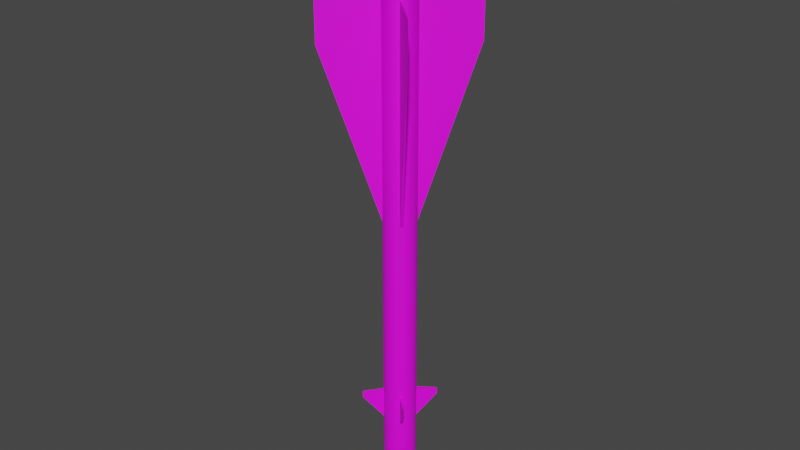 # Source: R-40T.blend  (saved by Blender 2.80.75; exported with 4.5.12 LTS)
import bpy
from mathutils import Matrix  # noqa: F401  (used for matrix-valued properties, if any)

bpy.ops.wm.read_factory_settings(use_empty=True)
scene = bpy.context.scene
scene.name = 'Scene'

# ---- collections
col_collection = bpy.data.collections.new('Collection'); scene.collection.children.link(col_collection)

# ---- images (referenced by path relative to the original .blend; pixels are not part of the script)
import os
ASSET_DIR = os.environ.get("B2B_ASSET_DIR", "")  # directory of the original .blend (textures are referenced by path, not embedded)
HERE = os.path.dirname(os.path.abspath(__file__))  # packed textures are extracted next to this script under _unpacked/

def load_image(name, relpath, width, height, colorspace="sRGB"):
    """Load a texture the original file referenced (path relative to the .blend, or extracted next to this script)."""
    p = next((c for c in (os.path.join(HERE, relpath), os.path.join(ASSET_DIR, relpath)) if relpath and os.path.exists(c)), "")
    if p:
        img = bpy.data.images.load(p, check_existing=True)
        img.name = name
    else:  # same state as the original file: an image datablock whose file is absent (Cycles renders it pink)
        img = bpy.data.images.new(name, width, height)
        img.source = "FILE"
        img.filepath = "//" + (relpath or name)
    img.colorspace_settings.name = colorspace
    return img
img_r_23_png = load_image('R-23.png', 'R-23.png', 1024, 1024, 'sRGB')

# ---- materials (node trees are filled in below, after node groups)
mat_r40t = bpy.data.materials.new('R40T')
mat_r40t.use_transparent_shadow = False

# ---- material node trees
mat_r40t.use_nodes = True; mat_r40t.node_tree.nodes.clear()
_N = mat_r40t.node_tree.nodes; _L = mat_r40t.node_tree.links
n0 = _N.new('ShaderNodeOutputMaterial'); n0.name = 'Material Output'; n0.location = (300, 300)
n1 = _N.new('ShaderNodeBsdfPrincipled'); n1.name = 'Principled BSDF'; n1.location = (10, 300)
n1.distribution = 'GGX'
n1.subsurface_method = 'BURLEY'
n1.inputs[3].default_value = 1.45
n1.inputs[27].default_value = (0.0, 0.0, 0.0, 1.0)
n1.inputs[28].default_value = 1.0
n2 = _N.new('ShaderNodeTexImage'); n2.name = 'Image Texture'; n2.location = (-295, 204)
n2.image = img_r_23_png
_L.new(n1.outputs[0], n0.inputs[0])
_L.new(n2.outputs[0], n1.inputs[0])
n0.is_active_output = True

# ---- world
world_world = bpy.data.worlds.new('World'); scene.world = world_world
world_world.use_nodes = True; world_world.node_tree.nodes.clear()
_N = world_world.node_tree.nodes; _L = world_world.node_tree.links
n0 = _N.new('ShaderNodeOutputWorld'); n0.name = 'World Output'; n0.location = (300, 300)
n1 = _N.new('ShaderNodeBackground'); n1.name = 'Background'; n1.location = (10, 300)
n1.inputs[0].default_value = (0.05088, 0.05088, 0.05088, 1.0)
_L.new(n1.outputs[0], n0.inputs[0])
n0.is_active_output = True
world_world.color = (0.05088, 0.05088, 0.05088)
world_world.use_sun_shadow = False
world_world.sun_shadow_jitter_overblur = 0.0

# ---- meshes
me_cylinder = bpy.data.meshes.new('Cylinder')
me_cylinder.from_pydata([(0.1007, 0.9949, -16.2), (0.1007, 0.9949, 15.32), (0.2929, 0.9562, -16.2), (0.2929, 0.9562, 15.32), (0.4738, 0.8806, -16.2), (0.4738, 0.8806, 15.32), (0.6365, 0.7713, -16.2), (0.6365, 0.7713, 15.32), (0.7747, 0.6323, -16.2), (0.7747, 0.6323, 15.32), (0.8832, 0.469, -16.2), (0.8832, 0.469, 15.32), (0.9577, 0.2877, -16.2), (0.9577, 0.2877, 15.32), (0.9954, 0.09533, -16.2), (0.9954, 0.09533, 15.32), (0.9949, -0.1007, -16.2), (0.9949, -0.1007, 15.32), (0.9562, -0.2929, -16.2), (0.9562, -0.2929, 15.32), (0.8806, -0.4738, -16.2), (0.8806, -0.4738, 15.32), (0.7713, -0.6365, -16.2), (0.7713, -0.6365, 15.32), (0.6323, -0.7747, -16.2), (0.6323, -0.7747, 15.32), (0.469, -0.8832, -16.2), (0.469, -0.8832, 15.32), (0.2877, -0.9577, -16.2), (0.2877, -0.9577, 15.32), (0.09533, -0.9954, -16.2), (0.09533, -0.9954, 15.32), (-0.1007, -0.9949, -16.2), (-0.1007, -0.9949, 15.32), (-0.2929, -0.9562, -16.2), (-0.2929, -0.9562, 15.32), (-0.4738, -0.8806, -16.2), (-0.4738, -0.8806, 15.32), (-0.6365, -0.7713, -16.2), (-0.6365, -0.7713, 15.32), (-0.7747, -0.6323, -16.2), (-0.7747, -0.6323, 15.32), (-0.8832, -0.469, -16.2), (-0.8832, -0.469, 15.32), (-0.9577, -0.2877, -16.2), (-0.9577, -0.2877, 15.32), (-0.9954, -0.09533, -16.2), (-0.9954, -0.09533, 15.32), (-0.9949, 0.1007, -16.2), (-0.9949, 0.1007, 15.32), (-0.9562, 0.2929, -16.2), (-0.9562, 0.2929, 15.32), (-0.8806, 0.4738, -16.2), (-0.8806, 0.4738, 15.32), (-0.7713, 0.6365, -16.2), (-0.7713, 0.6365, 15.32), (-0.6323, 0.7747, -16.2), (-0.6323, 0.7747, 15.32), (-0.469, 0.8832, -16.2), (-0.469, 0.8832, 15.32), (-0.2877, 0.9577, -16.2), (-0.2877, 0.9577, 15.32), (-0.09533, 0.9954, -16.2), (-0.09533, 0.9954, 15.32), (-0.1749, 0.5821, 16.45), (-0.2851, 0.5368, 16.45), (-0.3843, 0.4709, 16.45), (-0.4688, 0.3869, 16.45), (-0.5353, 0.288, 16.45), (-0.5812, 0.178, 16.45), (-0.6047, 0.06121, 16.45), (-0.605, -0.05794, 16.45), (-0.5821, -0.1749, 16.45), (-0.5368, -0.2851, 16.45), (-0.4709, -0.3843, 16.45), (-0.3869, -0.4688, 16.45), (-0.288, -0.5353, 16.45), (-0.178, -0.5812, 16.45), (-0.06121, -0.6047, 16.45), (0.05794, -0.605, 16.45), (0.1749, -0.5821, 16.45), (0.2851, -0.5368, 16.45), (0.3843, -0.4709, 16.45), (0.4688, -0.3869, 16.45), (0.5353, -0.288, 16.45), (0.5812, -0.178, 16.45), (0.6047, -0.06121, 16.45), (0.605, 0.05794, 16.45), (0.5821, 0.1749, 16.45), (0.5368, 0.2851, 16.45), (0.4709, 0.3843, 16.45), (0.3869, 0.4688, 16.45), (0.288, 0.5353, 16.45), (0.06121, 0.6047, 16.45), (0.178, 0.5812, 16.45), (-0.05794, 0.605, 16.45), (0.07225, 0.7139, 16.45), (-0.0684, 0.7142, 16.45), (-0.2064, 0.6872, 16.45), (-0.3365, 0.6337, 16.45), (-0.4537, 0.5559, 16.45), (-0.5534, 0.4567, 16.45), (-0.6319, 0.3399, 16.45), (-0.686, 0.2101, 16.45), (-0.7139, 0.07226, 16.45), (-0.7142, -0.0684, 16.45), (-0.6872, -0.2064, 16.45), (-0.6337, -0.3365, 16.45), (-0.5559, -0.4537, 16.45), (-0.4567, -0.5534, 16.45), (-0.3399, -0.6319, 16.45), (-0.2101, -0.686, 16.45), (-0.07226, -0.7139, 16.45), (0.0684, -0.7142, 16.45), (0.2064, -0.6872, 16.45), (0.3365, -0.6337, 16.45), (0.4537, -0.5559, 16.45), (0.5534, -0.4567, 16.45), (0.6319, -0.3399, 16.45), (0.686, -0.2101, 16.45), (0.7139, -0.07225, 16.45), (0.7142, 0.0684, 16.45), (0.6872, 0.2064, 16.45), (0.6337, 0.3365, 16.45), (0.5559, 0.4537, 16.45), (0.4567, 0.5534, 16.45), (0.3399, 0.6319, 16.45), (0.2101, 0.686, 16.45), (0.01974, 0.195, 18.2), (-0.01869, 0.1951, 18.2), (-0.05639, 0.1877, 18.2), (-0.09193, 0.1731, 18.2), (-0.1239, 0.1518, 18.2), (-0.1512, 0.1248, 18.2), (-0.1726, 0.09286, 18.2), (-0.1874, 0.0574, 18.2), (-0.195, 0.01974, 18.2), (-0.1951, -0.01868, 18.2), (-0.1877, -0.05639, 18.2), (-0.1731, -0.09193, 18.2), (-0.1518, -0.1239, 18.2), (-0.1248, -0.1512, 18.2), (-0.09286, -0.1726, 18.2), (-0.0574, -0.1874, 18.2), (-0.01974, -0.195, 18.2), (0.01868, -0.1951, 18.2), (0.05639, -0.1877, 18.2), (0.09192, -0.1731, 18.2), (0.1239, -0.1518, 18.2), (0.1512, -0.1247, 18.2), (0.1726, -0.09286, 18.2), (0.1874, -0.0574, 18.2), (0.195, -0.01974, 18.2), (0.1951, 0.01869, 18.2), (0.1877, 0.05639, 18.2), (0.1731, 0.09193, 18.2), (0.1518, 0.1239, 18.2), (0.1247, 0.1512, 18.2), (0.09286, 0.1726, 18.2), (0.0574, 0.1874, 18.2), (0.07504, 0.7414, 16.45), (-0.07104, 0.7418, 16.45), (-0.2144, 0.7137, 16.45), (-0.3495, 0.6582, 16.45), (-0.4712, 0.5773, 16.45), (-0.5748, 0.4743, 16.45), (-0.6563, 0.3531, 16.45), (-0.7125, 0.2182, 16.45), (-0.7414, 0.07505, 16.45), (-0.7418, -0.07104, 16.45), (-0.7137, -0.2144, 16.45), (-0.6582, -0.3495, 16.45), (-0.5773, -0.4712, 16.45), (-0.4743, -0.5748, 16.45), (-0.3531, -0.6563, 16.45), (-0.2182, -0.7125, 16.45), (-0.07505, -0.7414, 16.45), (0.07104, -0.7418, 16.45), (0.2144, -0.7137, 16.45), (0.3495, -0.6582, 16.45), (0.4712, -0.5773, 16.45), (0.5748, -0.4743, 16.45), (0.6563, -0.3531, 16.45), (0.7125, -0.2182, 16.45), (0.7414, -0.07504, 16.45), (0.7418, 0.07104, 16.45), (0.7137, 0.2144, 16.45), (0.6582, 0.3495, 16.45), (0.5773, 0.4712, 16.45), (0.4743, 0.5748, 16.45), (0.3531, 0.6563, 16.45), (0.2182, 0.7125, 16.45), (0.05842, 0.5772, 16.45), (-0.0553, 0.5775, 16.45), (-0.1669, 0.5556, 16.45), (-0.2721, 0.5123, 16.45), (-0.3668, 0.4494, 16.45), (-0.4474, 0.3692, 16.45), (-0.5109, 0.2748, 16.45), (-0.5547, 0.1699, 16.45), (-0.5772, 0.05842, 16.45), (-0.5775, -0.0553, 16.45), (-0.5556, -0.1669, 16.45), (-0.5123, -0.2721, 16.45), (-0.4494, -0.3668, 16.45), (-0.3692, -0.4474, 16.45), (-0.2748, -0.5109, 16.45), (-0.1699, -0.5547, 16.45), (-0.05842, -0.5772, 16.45), (0.0553, -0.5775, 16.45), (0.1669, -0.5556, 16.45), (0.2721, -0.5123, 16.45), (0.3668, -0.4494, 16.45), (0.4474, -0.3692, 16.45), (0.5109, -0.2748, 16.45), (0.5547, -0.1699, 16.45), (0.5772, -0.05842, 16.45), (0.5775, 0.0553, 16.45), (0.5556, 0.1669, 16.45), (0.5123, 0.2721, 16.45), (0.4494, 0.3668, 16.45), (0.3692, 0.4474, 16.45), (0.2748, 0.5109, 16.45), (0.1699, 0.5547, 16.45), (-0.0684, 0.7142, 16.06), (-0.05794, 0.605, 16.06), (0.06121, 0.6047, 16.06), (0.07225, 0.7139, 16.06), (-0.2064, 0.6872, 16.06), (-0.1749, 0.5821, 16.06), (-0.3365, 0.6337, 16.06), (-0.2851, 0.5368, 16.06), (-0.4537, 0.5559, 16.06), (-0.3843, 0.4709, 16.06), (-0.5534, 0.4567, 16.06), (-0.4688, 0.3869, 16.06), (-0.6319, 0.3399, 16.06), (-0.5353, 0.288, 16.06), (-0.686, 0.2101, 16.06), (-0.5812, 0.178, 16.06), (-0.7139, 0.07226, 16.06), (-0.6047, 0.06121, 16.06), (-0.7142, -0.0684, 16.06), (-0.605, -0.05794, 16.06), (-0.6872, -0.2064, 16.06), (-0.5821, -0.1749, 16.06), (-0.6337, -0.3365, 16.06), (-0.5368, -0.2851, 16.06), (-0.5559, -0.4537, 16.06), (-0.4709, -0.3843, 16.06), (-0.4567, -0.5534, 16.06), (-0.3869, -0.4688, 16.06), (-0.3399, -0.6319, 16.06), (-0.288, -0.5353, 16.06), (-0.2101, -0.686, 16.06), (-0.178, -0.5812, 16.06), (-0.07226, -0.7139, 16.06), (-0.06121, -0.6047, 16.06), (0.0684, -0.7142, 16.06), (0.05794, -0.605, 16.06), (0.2064, -0.6872, 16.06), (0.1749, -0.5821, 16.06), (0.3365, -0.6337, 16.06), (0.2851, -0.5368, 16.06), (0.4537, -0.5559, 16.06), (0.3843, -0.4709, 16.06), (0.5534, -0.4567, 16.06), (0.4688, -0.3869, 16.06), (0.6319, -0.3399, 16.06), (0.5353, -0.288, 16.06), (0.686, -0.2101, 16.06), (0.5812, -0.178, 16.06), (0.7139, -0.07225, 16.06), (0.6047, -0.06121, 16.06), (0.7142, 0.0684, 16.06), (0.605, 0.05794, 16.06), (0.6872, 0.2064, 16.06), (0.5821, 0.1749, 16.06), (0.6337, 0.3365, 16.06), (0.5368, 0.2851, 16.06), (0.5559, 0.4537, 16.06), (0.4709, 0.3843, 16.06), (0.4567, 0.5534, 16.06), (0.3869, 0.4688, 16.06), (0.3399, 0.6319, 16.06), (0.288, 0.5353, 16.06), (0.2101, 0.686, 16.06), (0.178, 0.5812, 16.06), (0.0304, 0.3003, 18.2), (-0.02878, 0.3005, 18.2), (-0.08685, 0.2891, 18.2), (-0.1416, 0.2666, 18.2), (-0.1909, 0.2339, 18.2), (-0.2328, 0.1921, 18.2), (-0.2658, 0.143, 18.2), (-0.2886, 0.08841, 18.2), (-0.3003, 0.0304, 18.2), (-0.3005, -0.02878, 18.2), (-0.2891, -0.08685, 18.2), (-0.2666, -0.1416, 18.2), (-0.2339, -0.1909, 18.2), (-0.1921, -0.2328, 18.2), (-0.143, -0.2658, 18.2), (-0.08841, -0.2886, 18.2), (-0.0304, -0.3003, 18.2), (0.02877, -0.3005, 18.2), (0.08684, -0.2891, 18.2), (0.1416, -0.2666, 18.2), (0.1909, -0.2339, 18.2), (0.2328, -0.1921, 18.2), (0.2658, -0.143, 18.2), (0.2886, -0.08841, 18.2), (0.3003, -0.0304, 18.2), (0.3005, 0.02878, 18.2), (0.2891, 0.08685, 18.2), (0.2666, 0.1416, 18.2), (0.2339, 0.1909, 18.2), (0.1921, 0.2328, 18.2), (0.143, 0.2658, 18.2), (0.0884, 0.2886, 18.2), (0.1007, 0.9949, -13.71), (0.2929, 0.9562, -13.71), (0.4738, 0.8806, -13.71), (0.6365, 0.7713, -13.71), (0.7747, 0.6323, -13.71), (0.8832, 0.469, -13.71), (0.9577, 0.2877, -13.71), (0.9954, 0.09533, -13.71), (0.9949, -0.1007, -13.71), (0.9562, -0.2929, -13.71), (0.8806, -0.4738, -13.71), (0.7713, -0.6365, -13.71), (0.6323, -0.7747, -13.71), (0.469, -0.8832, -13.71), (0.2877, -0.9577, -13.71), (0.09533, -0.9954, -13.71), (-0.1007, -0.9949, -13.71), (-0.2929, -0.9562, -13.71), (-0.4738, -0.8806, -13.71), (-0.6365, -0.7713, -13.71), (-0.7747, -0.6323, -13.71), (-0.8832, -0.469, -13.71), (-0.9577, -0.2877, -13.71), (-0.9954, -0.09533, -13.71), (-0.9949, 0.1007, -13.71), (-0.9562, 0.2929, -13.71), (-0.8806, 0.4738, -13.71), (-0.7713, 0.6365, -13.71), (-0.6323, 0.7747, -13.71), (-0.469, 0.8832, -13.71), (-0.2877, 0.9577, -13.71), (-0.09533, 0.9954, -13.71), (0.1007, 0.9949, -11.77), (0.2929, 0.9562, -11.77), (0.4738, 0.8806, -11.77), (0.6365, 0.7713, -11.77), (0.7747, 0.6323, -11.77), (0.8832, 0.469, -11.77), (0.9577, 0.2877, -11.77), (0.9954, 0.09533, -11.77), (0.9949, -0.1007, -11.77), (0.9562, -0.2929, -11.77), (0.8806, -0.4738, -11.77), (0.7713, -0.6365, -11.77), (0.6323, -0.7747, -11.77), (0.469, -0.8832, -11.77), (0.2877, -0.9577, -11.77), (0.09533, -0.9954, -11.77), (-0.1007, -0.9949, -11.77), (-0.2929, -0.9562, -11.77), (-0.4738, -0.8806, -11.77), (-0.6365, -0.7713, -11.77), (-0.7747, -0.6323, -11.77), (-0.8832, -0.469, -11.77), (-0.9577, -0.2877, -11.77), (-0.9954, -0.09533, -11.77), (-0.9949, 0.1007, -11.77), (-0.9562, 0.2929, -11.77), (-0.8806, 0.4738, -11.77), (-0.7713, 0.6365, -11.77), (-0.6323, 0.7747, -11.77), (-0.469, 0.8832, -11.77), (-0.2877, 0.9577, -11.77), (-0.09533, 0.9954, -11.77), (0.1007, 0.9949, 12.6), (0.2929, 0.9562, 12.6), (0.4738, 0.8806, 12.6), (0.6365, 0.7713, 12.6), (0.7747, 0.6323, 12.6), (0.8832, 0.469, 12.6), (0.9577, 0.2877, 12.6), (0.9954, 0.09533, 12.6), (0.9949, -0.1007, 12.6), (0.9562, -0.2929, 12.6), (0.8806, -0.4738, 12.6), (0.7713, -0.6365, 12.6), (0.6323, -0.7747, 12.6), (0.469, -0.8832, 12.6), (0.2877, -0.9577, 12.6), (0.09533, -0.9954, 12.6), (-0.1007, -0.9949, 12.6), (-0.2929, -0.9562, 12.6), (-0.4738, -0.8806, 12.6), (-0.6365, -0.7713, 12.6), (-0.7747, -0.6323, 12.6), (-0.8832, -0.469, 12.6), (-0.9577, -0.2877, 12.6), (-0.9954, -0.09533, 12.6), (-0.9949, 0.1007, 12.6), (-0.9562, 0.2929, 12.6), (-0.8806, 0.4738, 12.6), (-0.7713, 0.6365, 12.6), (-0.6323, 0.7747, 12.6), (-0.469, 0.8832, 12.6), (-0.2877, 0.9577, 12.6), (-0.09533, 0.9954, 12.6), (0.2929, 0.9562, -0.254), (0.4738, 0.8806, -0.254), (0.6365, 0.7713, -0.254), (0.7747, 0.6323, -0.254), (0.8832, 0.469, -0.254), (0.9577, 0.2877, -0.254), (0.9954, 0.09533, -0.254), (0.9949, -0.1007, -0.254), (0.9562, -0.2929, -0.254), (0.8806, -0.4738, -0.254), (0.7713, -0.6365, -0.254), (0.6323, -0.7747, -0.254), (0.469, -0.8832, -0.254), (0.2877, -0.9577, -0.254), (0.09533, -0.9954, -0.254), (-0.1007, -0.9949, -0.254), (-0.2929, -0.9562, -0.254), (-0.4738, -0.8806, -0.254), (-0.6365, -0.7713, -0.254), (-0.7747, -0.6323, -0.254), (-0.8832, -0.469, -0.254), (-0.9577, -0.2877, -0.254), (-0.9954, -0.09533, -0.254), (-0.9949, 0.1007, -0.254), (-0.9562, 0.2929, -0.254), (-0.8806, 0.4738, -0.254), (-0.7713, 0.6365, -0.254), (-0.6323, 0.7747, -0.254), (-0.469, 0.8832, -0.254), (-0.2877, 0.9577, -0.254), (-0.09533, 0.9954, -0.254), (0.1007, 0.9949, -0.254), (3.11, -3.127, 12.6), (-3.127, -3.11, 12.6), (3.11, -3.127, 10.07), (3.127, 3.11, 12.6), (-3.127, -3.11, 10.07), (3.127, 3.11, 10.07), (-3.11, 3.127, 12.6), (1.598, -1.607, -12.28), (-3.11, 3.127, 10.07), (1.598, -1.607, -11.85), (1.607, 1.598, -11.85), (1.607, 1.598, -12.28), (-1.598, 1.607, -11.85), (-1.598, 1.607, -12.28), (-1.607, -1.598, -12.28), (-1.607, -1.598, -11.85), (0.01973, 0.195, 17.34), (-0.01869, 0.1951, 17.34), (-0.0564, 0.1877, 17.34), (-0.09193, 0.1731, 17.34), (-0.1239, 0.1518, 17.34), (-0.1512, 0.1248, 17.34), (-0.1726, 0.09286, 17.34), (-0.1874, 0.0574, 17.34), (-0.195, 0.01974, 17.34), (-0.1951, -0.01868, 17.34), (-0.1877, -0.05639, 17.34), (-0.1731, -0.09193, 17.34), (-0.1519, -0.1239, 17.34), (-0.1248, -0.1512, 17.34), (-0.09287, -0.1726, 17.34), (-0.05741, -0.1874, 17.34), (-0.01974, -0.195, 17.34), (0.01868, -0.1951, 17.34), (0.05638, -0.1877, 17.34), (0.09192, -0.1731, 17.34), (0.1239, -0.1518, 17.34), (0.1512, -0.1247, 17.34), (0.1726, -0.09286, 17.34), (0.1874, -0.0574, 17.34), (0.195, -0.01974, 17.34), (0.1951, 0.01869, 17.34), (0.1877, 0.05639, 17.34), (0.1731, 0.09193, 17.34), (0.1518, 0.1239, 17.34), (0.1247, 0.1512, 17.34), (0.09285, 0.1726, 17.34), (0.0574, 0.1874, 17.34), (0.09165, 0.9055, -17.16), (0.2665, 0.8702, -17.16), (0.4312, 0.8015, -17.16), (0.5793, 0.702, -17.16), (0.7051, 0.5755, -17.16), (0.8038, 0.4269, -17.16), (0.8717, 0.2618, -17.16), (0.906, 0.08676, -17.16), (0.9055, -0.09166, -17.16), (0.8702, -0.2666, -17.16), (0.8015, -0.4312, -17.16), (0.702, -0.5793, -17.16), (0.5755, -0.7051, -17.16), (0.4269, -0.8038, -17.16), (0.2618, -0.8717, -17.16), (0.08676, -0.906, -17.16), (-0.09166, -0.9055, -17.16), (-0.2666, -0.8702, -17.16), (-0.4312, -0.8015, -17.16), (-0.5793, -0.702, -17.16), (-0.7051, -0.5755, -17.16), (-0.8038, -0.4269, -17.16), (-0.8717, -0.2618, -17.16), (-0.906, -0.08676, -17.16), (-0.9055, 0.09165, -17.16), (-0.8702, 0.2665, -17.16), (-0.8015, 0.4312, -17.16), (-0.702, 0.5793, -17.16), (-0.5755, 0.7051, -17.16), (-0.4269, 0.8038, -17.16), (-0.2618, 0.8717, -17.16), (-0.08676, 0.906, -17.16), (0.07631, 0.7539, -17.91), (0.2219, 0.7245, -17.91), (0.359, 0.6673, -17.91), (0.4823, 0.5845, -17.91), (0.5871, 0.4791, -17.91), (0.6693, 0.3554, -17.91), (0.7257, 0.218, -17.91), (0.7543, 0.07224, -17.91), (0.7539, -0.07631, -17.91), (0.7245, -0.2219, -17.91), (0.6673, -0.359, -17.91), (0.5845, -0.4823, -17.91), (0.4791, -0.5871, -17.91), (0.3554, -0.6693, -17.91), (0.218, -0.7257, -17.91), (0.07224, -0.7543, -17.91), (-0.07631, -0.7539, -17.91), (-0.2219, -0.7245, -17.91), (-0.359, -0.6673, -17.91), (-0.4823, -0.5845, -17.91), (-0.5871, -0.4791, -17.91), (-0.6693, -0.3554, -17.91), (-0.7257, -0.218, -17.91), (-0.7543, -0.07224, -17.91), (-0.7539, 0.07631, -17.91), (-0.7245, 0.2219, -17.91), (-0.6673, 0.359, -17.91), (-0.5845, 0.4823, -17.91), (-0.4791, 0.5871, -17.91), (-0.3554, 0.6693, -17.91), (-0.218, 0.7257, -17.91), (-0.07224, 0.7543, -17.91), (0.0551, 0.5444, -18.7), (0.1602, 0.5232, -18.7), (0.2592, 0.4819, -18.7), (0.3483, 0.422, -18.7), (0.4239, 0.346, -18.7), (0.4833, 0.2566, -18.7), (0.524, 0.1574, -18.7), (0.5447, 0.05216, -18.7), (0.5444, -0.0551, -18.7), (0.5232, -0.1602, -18.7), (0.4819, -0.2592, -18.7), (0.422, -0.3483, -18.7), (0.346, -0.4239, -18.7), (0.2566, -0.4833, -18.7), (0.1574, -0.524, -18.7), (0.05216, -0.5447, -18.7), (-0.0551, -0.5444, -18.7), (-0.1602, -0.5232, -18.7), (-0.2592, -0.4819, -18.7), (-0.3483, -0.422, -18.7), (-0.4239, -0.346, -18.7), (-0.4833, -0.2566, -18.7), (-0.524, -0.1574, -18.7), (-0.5447, -0.05216, -18.7), (-0.5444, 0.0551, -18.7), (-0.5232, 0.1602, -18.7), (-0.4819, 0.2592, -18.7), (-0.422, 0.3483, -18.7), (-0.346, 0.4239, -18.7), (-0.2566, 0.4833, -18.7), (-0.1574, 0.524, -18.7), (-0.05216, 0.5447, -18.7), (0.04471, 0.4418, -18.97), (0.13, 0.4246, -18.97), (0.2104, 0.391, -18.97), (0.2826, 0.3425, -18.97), (0.344, 0.2808, -18.97), (0.3922, 0.2083, -18.97), (0.4253, 0.1277, -18.97), (0.442, 0.04233, -18.97), (0.4418, -0.04472, -18.97), (0.4246, -0.13, -18.97), (0.391, -0.2104, -18.97), (0.3425, -0.2826, -18.97), (0.2808, -0.344, -18.97), (0.2083, -0.3922, -18.97), (0.1277, -0.4253, -18.97), (0.04233, -0.442, -18.97), (-0.04472, -0.4418, -18.97), (-0.13, -0.4246, -18.97), (-0.2104, -0.391, -18.97), (-0.2826, -0.3425, -18.97), (-0.344, -0.2808, -18.97), (-0.3922, -0.2083, -18.97), (-0.4253, -0.1278, -18.97), (-0.442, -0.04233, -18.97), (-0.4418, 0.04472, -18.97), (-0.4246, 0.13, -18.97), (-0.391, 0.2104, -18.97), (-0.3425, 0.2826, -18.97), (-0.2808, 0.344, -18.97), (-0.2083, 0.3922, -18.97), (-0.1278, 0.4253, -18.97), (-0.04233, 0.442, -18.97), (0.02718, 0.2685, -19.3), (0.07904, 0.258, -19.3), (0.1279, 0.2377, -19.3), (0.1718, 0.2082, -19.3), (0.2091, 0.1706, -19.3), (0.2384, 0.1266, -19.3), (0.2585, 0.07764, -19.3), (0.2687, 0.02573, -19.3), (0.2685, -0.02718, -19.3), (0.258, -0.07904, -19.3), (0.2377, -0.1279, -19.3), (0.2082, -0.1718, -19.3), (0.1706, -0.2091, -19.3), (0.1266, -0.2384, -19.3), (0.07764, -0.2585, -19.3), (0.02573, -0.2687, -19.3), (-0.02718, -0.2685, -19.3), (-0.07904, -0.2581, -19.3), (-0.1279, -0.2377, -19.3), (-0.1718, -0.2082, -19.3), (-0.2091, -0.1706, -19.3), (-0.2384, -0.1266, -19.3), (-0.2585, -0.07765, -19.3), (-0.2687, -0.02573, -19.3), (-0.2685, 0.02718, -19.3), (-0.2581, 0.07904, -19.3), (-0.2377, 0.1279, -19.3), (-0.2082, 0.1718, -19.3), (-0.1706, 0.2091, -19.3), (-0.1266, 0.2384, -19.3), (-0.07765, 0.2585, -19.3), (-0.02573, 0.2687, -19.3), (-1.28e-06, -9.686e-07, -19.39), (0.014, 0.1384, -19.37), (0.04073, 0.133, -19.37), (0.06589, 0.1225, -19.37), (0.08851, 0.1073, -19.37), (0.1077, 0.08793, -19.37), (0.1228, 0.06522, -19.37), (0.1332, 0.04001, -19.37), (0.1384, 0.01326, -19.37), (0.1384, -0.01401, -19.37), (0.133, -0.04073, -19.37), (0.1225, -0.06589, -19.37), (0.1073, -0.08852, -19.37), (0.08793, -0.1077, -19.37), (0.06522, -0.1228, -19.37), (0.04001, -0.1332, -19.37), (0.01326, -0.1384, -19.37), (-0.01401, -0.1384, -19.37), (-0.04073, -0.133, -19.37), (-0.06589, -0.1225, -19.37), (-0.08852, -0.1073, -19.37), (-0.1077, -0.08793, -19.37), (-0.1228, -0.06523, -19.37), (-0.1332, -0.04001, -19.37), (-0.1384, -0.01326, -19.37), (-0.1384, 0.014, -19.37), (-0.133, 0.04073, -19.37), (-0.1225, 0.06589, -19.37), (-0.1073, 0.08851, -19.37), (-0.08793, 0.1077, -19.37), (-0.06523, 0.1228, -19.37), (-0.04001, 0.1332, -19.37), (-0.01326, 0.1384, -19.37)], [], [(384, 1, 3, 385), (385, 3, 5, 386), (386, 5, 7, 387), (387, 7, 9, 388), (388, 9, 11, 389), (389, 11, 13, 390), (390, 13, 15, 391), (391, 15, 17, 392), (392, 17, 19, 393), (393, 19, 21, 394), (394, 21, 23, 395), (395, 23, 25, 396), (396, 25, 27, 397), (397, 27, 29, 398), (398, 29, 31, 399), (399, 31, 33, 400), (400, 33, 35, 401), (401, 35, 37, 402), (402, 37, 39, 403), (403, 39, 41, 404), (404, 41, 43, 405), (405, 43, 45, 406), (406, 45, 47, 407), (407, 47, 49, 408), (408, 49, 51, 409), (409, 51, 53, 410), (410, 53, 55, 411), (411, 55, 57, 412), (412, 57, 59, 413), (413, 59, 61, 414), (17, 15, 185, 184), (414, 61, 63, 415), (415, 63, 1, 384), (210, 211, 307, 306), (35, 33, 176, 175), (53, 51, 167, 166), (9, 7, 189, 188), (27, 25, 180, 179), (45, 43, 171, 170), (63, 61, 162, 161), (19, 17, 184, 183), (37, 35, 175, 174), (55, 53, 166, 165), (11, 9, 188, 187), (29, 27, 179, 178), (47, 45, 170, 169), (3, 1, 160, 191), (1, 63, 161, 160), (21, 19, 183, 182), (39, 37, 174, 173), (57, 55, 165, 164), (13, 11, 187, 186), (31, 29, 178, 177), (49, 47, 169, 168), (5, 3, 191, 190), (23, 21, 182, 181), (41, 39, 173, 172), (59, 57, 164, 163), (15, 13, 186, 185), (33, 31, 177, 176), (51, 49, 168, 167), (7, 5, 190, 189), (25, 23, 181, 180), (43, 41, 172, 171), (61, 59, 163, 162), (84, 83, 267, 269), (96, 97, 224, 227), (122, 123, 278, 276), (83, 82, 265, 267), (121, 122, 276, 274), (82, 81, 263, 265), (120, 121, 274, 272), (81, 80, 261, 263), (119, 120, 272, 270), (80, 79, 259, 261), (118, 119, 270, 268), (79, 78, 257, 259), (117, 118, 268, 266), (78, 77, 255, 257), (116, 117, 266, 264), (77, 76, 253, 255), (115, 116, 264, 262), (76, 75, 251, 253), (114, 115, 262, 260), (75, 74, 249, 251), (113, 114, 260, 258), (74, 73, 247, 249), (112, 113, 258, 256), (73, 72, 245, 247), (111, 112, 256, 254), (72, 71, 243, 245), (110, 111, 254, 252), (71, 70, 241, 243), (109, 110, 252, 250), (70, 69, 239, 241), (108, 109, 250, 248), (69, 68, 237, 239), (197, 198, 294, 293), (211, 212, 308, 307), (198, 199, 295, 294), (212, 213, 309, 308), (199, 200, 296, 295), (213, 214, 310, 309), (200, 201, 297, 296), (214, 215, 311, 310), (201, 202, 298, 297), (215, 216, 312, 311), (202, 203, 299, 298), (216, 217, 313, 312), (203, 204, 300, 299), (217, 218, 314, 313), (204, 205, 301, 300), (218, 219, 315, 314), (205, 206, 302, 301), (192, 193, 289, 288), (219, 220, 316, 315), (206, 207, 303, 302), (193, 194, 290, 289), (220, 221, 317, 316), (207, 208, 304, 303), (194, 195, 291, 290), (221, 222, 318, 317), (208, 209, 305, 304), (195, 196, 292, 291), (222, 223, 319, 318), (209, 210, 306, 305), (196, 197, 293, 292), (223, 192, 288, 319), (97, 96, 160, 161), (98, 97, 161, 162), (99, 98, 162, 163), (100, 99, 163, 164), (101, 100, 164, 165), (102, 101, 165, 166), (103, 102, 166, 167), (104, 103, 167, 168), (105, 104, 168, 169), (106, 105, 169, 170), (107, 106, 170, 171), (108, 107, 171, 172), (109, 108, 172, 173), (110, 109, 173, 174), (111, 110, 174, 175), (112, 111, 175, 176), (113, 112, 176, 177), (114, 113, 177, 178), (115, 114, 178, 179), (116, 115, 179, 180), (117, 116, 180, 181), (118, 117, 181, 182), (119, 118, 182, 183), (120, 119, 183, 184), (121, 120, 184, 185), (122, 121, 185, 186), (123, 122, 186, 187), (124, 123, 187, 188), (125, 124, 188, 189), (126, 125, 189, 190), (127, 126, 190, 191), (96, 127, 191, 160), (93, 95, 193, 192), (95, 64, 194, 193), (64, 65, 195, 194), (65, 66, 196, 195), (66, 67, 197, 196), (67, 68, 198, 197), (68, 69, 199, 198), (69, 70, 200, 199), (70, 71, 201, 200), (71, 72, 202, 201), (72, 73, 203, 202), (73, 74, 204, 203), (74, 75, 205, 204), (75, 76, 206, 205), (76, 77, 207, 206), (77, 78, 208, 207), (78, 79, 209, 208), (79, 80, 210, 209), (80, 81, 211, 210), (81, 82, 212, 211), (82, 83, 213, 212), (83, 84, 214, 213), (84, 85, 215, 214), (85, 86, 216, 215), (86, 87, 217, 216), (87, 88, 218, 217), (88, 89, 219, 218), (89, 90, 220, 219), (90, 91, 221, 220), (91, 92, 222, 221), (92, 94, 223, 222), (94, 93, 192, 223), (225, 226, 227, 224), (229, 225, 224, 228), (231, 229, 228, 230), (233, 231, 230, 232), (235, 233, 232, 234), (237, 235, 234, 236), (239, 237, 236, 238), (241, 239, 238, 240), (243, 241, 240, 242), (245, 243, 242, 244), (247, 245, 244, 246), (249, 247, 246, 248), (251, 249, 248, 250), (253, 251, 250, 252), (255, 253, 252, 254), (257, 255, 254, 256), (259, 257, 256, 258), (261, 259, 258, 260), (263, 261, 260, 262), (265, 263, 262, 264), (267, 265, 264, 266), (269, 267, 266, 268), (271, 269, 268, 270), (273, 271, 270, 272), (275, 273, 272, 274), (277, 275, 274, 276), (279, 277, 276, 278), (281, 279, 278, 280), (283, 281, 280, 282), (285, 283, 282, 284), (287, 285, 284, 286), (226, 287, 286, 227), (123, 124, 280, 278), (97, 98, 228, 224), (85, 84, 269, 271), (124, 125, 282, 280), (98, 99, 230, 228), (86, 85, 271, 273), (125, 126, 284, 282), (99, 100, 232, 230), (87, 86, 273, 275), (126, 127, 286, 284), (100, 101, 234, 232), (88, 87, 275, 277), (127, 96, 227, 286), (101, 102, 236, 234), (89, 88, 277, 279), (95, 93, 226, 225), (102, 103, 238, 236), (90, 89, 279, 281), (64, 95, 225, 229), (103, 104, 240, 238), (91, 90, 281, 283), (65, 64, 229, 231), (104, 105, 242, 240), (92, 91, 283, 285), (66, 65, 231, 233), (105, 106, 244, 242), (94, 92, 285, 287), (67, 66, 233, 235), (106, 107, 246, 244), (93, 94, 287, 226), (68, 67, 235, 237), (107, 108, 248, 246), (129, 128, 288, 289), (130, 129, 289, 290), (131, 130, 290, 291), (132, 131, 291, 292), (133, 132, 292, 293), (134, 133, 293, 294), (135, 134, 294, 295), (136, 135, 295, 296), (137, 136, 296, 297), (138, 137, 297, 298), (139, 138, 298, 299), (140, 139, 299, 300), (141, 140, 300, 301), (142, 141, 301, 302), (143, 142, 302, 303), (144, 143, 303, 304), (145, 144, 304, 305), (146, 145, 305, 306), (147, 146, 306, 307), (148, 147, 307, 308), (149, 148, 308, 309), (150, 149, 309, 310), (151, 150, 310, 311), (152, 151, 311, 312), (153, 152, 312, 313), (154, 153, 313, 314), (155, 154, 314, 315), (156, 155, 315, 316), (157, 156, 316, 317), (158, 157, 317, 318), (159, 158, 318, 319), (128, 159, 319, 288), (142, 143, 479, 478), (62, 351, 320, 0), (60, 350, 351, 62), (58, 349, 350, 60), (56, 348, 349, 58), (54, 347, 348, 56), (52, 346, 347, 54), (50, 345, 346, 52), (48, 344, 345, 50), (46, 343, 344, 48), (44, 342, 343, 46), (42, 341, 342, 44), (40, 340, 341, 42), (38, 339, 340, 40), (36, 338, 339, 38), (34, 337, 338, 36), (32, 336, 337, 34), (30, 335, 336, 32), (28, 334, 335, 30), (26, 333, 334, 28), (24, 332, 333, 26), (22, 331, 332, 24), (20, 330, 331, 22), (18, 329, 330, 20), (16, 328, 329, 18), (14, 327, 328, 16), (12, 326, 327, 14), (10, 325, 326, 12), (8, 324, 325, 10), (6, 323, 324, 8), (4, 322, 323, 6), (2, 321, 322, 4), (0, 320, 321, 2), (351, 383, 352, 320), (350, 382, 383, 351), (349, 381, 382, 350), (348, 380, 381, 349), (380, 348, 461, 460), (346, 378, 379, 347), (345, 377, 378, 346), (344, 376, 377, 345), (343, 375, 376, 344), (342, 374, 375, 343), (341, 373, 374, 342), (340, 372, 373, 341), (340, 339, 462), (338, 370, 371, 339), (337, 369, 370, 338), (336, 368, 369, 337), (335, 367, 368, 336), (334, 366, 367, 335), (333, 365, 366, 334), (332, 364, 365, 333), (363, 364, 457), (330, 362, 363, 331), (329, 361, 362, 330), (328, 360, 361, 329), (327, 359, 360, 328), (326, 358, 359, 327), (325, 357, 358, 326), (324, 356, 357, 325), (356, 324, 459, 458), (322, 354, 355, 323), (321, 353, 354, 322), (320, 352, 353, 321), (446, 415, 384, 447), (445, 414, 415, 446), (444, 413, 414, 445), (443, 412, 413, 444), (442, 411, 454, 456), (441, 410, 411, 442), (440, 409, 410, 441), (439, 408, 409, 440), (438, 407, 408, 439), (437, 406, 407, 438), (436, 405, 406, 437), (435, 404, 405, 436), (404, 435, 452, 449), (433, 402, 403, 434), (432, 401, 402, 433), (431, 400, 401, 432), (430, 399, 400, 431), (429, 398, 399, 430), (428, 397, 398, 429), (427, 396, 397, 428), (395, 396, 448), (425, 394, 395, 426), (424, 393, 394, 425), (423, 392, 393, 424), (422, 391, 392, 423), (421, 390, 391, 422), (420, 389, 390, 421), (419, 388, 389, 420), (418, 387, 451, 453), (417, 386, 387, 418), (416, 385, 386, 417), (447, 384, 385, 416), (352, 447, 416, 353), (353, 416, 417, 354), (354, 417, 418, 355), (355, 418, 419, 356), (356, 419, 420, 357), (357, 420, 421, 358), (358, 421, 422, 359), (359, 422, 423, 360), (360, 423, 424, 361), (361, 424, 425, 362), (362, 425, 426, 363), (363, 426, 427, 364), (364, 427, 428, 365), (365, 428, 429, 366), (366, 429, 430, 367), (367, 430, 431, 368), (368, 431, 432, 369), (369, 432, 433, 370), (370, 433, 434, 371), (371, 434, 435, 372), (372, 435, 436, 373), (373, 436, 437, 374), (374, 437, 438, 375), (375, 438, 439, 376), (376, 439, 440, 377), (377, 440, 441, 378), (378, 441, 442, 379), (379, 442, 443, 380), (380, 443, 444, 381), (381, 444, 445, 382), (382, 445, 446, 383), (383, 446, 447, 352), (426, 395, 448, 450), (427, 426, 450), (396, 427, 450, 448), (403, 404, 449), (434, 403, 449, 452), (435, 434, 452), (419, 418, 453), (387, 388, 451), (388, 419, 453, 451), (443, 442, 456), (411, 412, 454), (412, 443, 456, 454), (331, 363, 457, 455), (364, 332, 455, 457), (332, 331, 455), (324, 323, 459), (323, 355, 458, 459), (355, 356, 458), (347, 379, 460, 461), (348, 347, 461), (379, 380, 460), (372, 340, 462, 463), (371, 372, 463), (339, 371, 463, 462), (464, 465, 466, 467, 468, 469, 470, 471, 472, 473, 474, 475, 476, 477, 478, 479, 480, 481, 482, 483, 484, 485, 486, 487, 488, 489, 490, 491, 492, 493, 494, 495), (129, 130, 466, 465), (156, 157, 493, 492), (143, 144, 480, 479), (130, 131, 467, 466), (157, 158, 494, 493), (144, 145, 481, 480), (131, 132, 468, 467), (158, 159, 495, 494), (145, 146, 482, 481), (132, 133, 469, 468), (159, 128, 464, 495), (146, 147, 483, 482), (133, 134, 470, 469), (147, 148, 484, 483), (134, 135, 471, 470), (148, 149, 485, 484), (135, 136, 472, 471), (149, 150, 486, 485), (136, 137, 473, 472), (150, 151, 487, 486), (137, 138, 474, 473), (151, 152, 488, 487), (138, 139, 475, 474), (152, 153, 489, 488), (139, 140, 476, 475), (153, 154, 490, 489), (140, 141, 477, 476), (154, 155, 491, 490), (141, 142, 478, 477), (128, 129, 465, 464), (155, 156, 492, 491), (6, 8, 500, 499), (516, 517, 549, 548), (24, 26, 509, 508), (42, 44, 518, 517), (60, 62, 527, 526), (16, 18, 505, 504), (34, 36, 514, 513), (52, 54, 523, 522), (8, 10, 501, 500), (26, 28, 510, 509), (44, 46, 519, 518), (0, 2, 497, 496), (62, 0, 496, 527), (18, 20, 506, 505), (36, 38, 515, 514), (54, 56, 524, 523), (10, 12, 502, 501), (28, 30, 511, 510), (46, 48, 520, 519), (2, 4, 498, 497), (20, 22, 507, 506), (38, 40, 516, 515), (56, 58, 525, 524), (12, 14, 503, 502), (30, 32, 512, 511), (48, 50, 521, 520), (4, 6, 499, 498), (22, 24, 508, 507), (40, 42, 517, 516), (58, 60, 526, 525), (14, 16, 504, 503), (32, 34, 513, 512), (50, 52, 522, 521), (551, 552, 584, 583), (503, 504, 536, 535), (517, 518, 550, 549), (504, 505, 537, 536), (518, 519, 551, 550), (505, 506, 538, 537), (519, 520, 552, 551), (506, 507, 539, 538), (520, 521, 553, 552), (507, 508, 540, 539), (521, 522, 554, 553), (508, 509, 541, 540), (522, 523, 555, 554), (509, 510, 542, 541), (496, 497, 529, 528), (523, 524, 556, 555), (510, 511, 543, 542), (497, 498, 530, 529), (524, 525, 557, 556), (511, 512, 544, 543), (498, 499, 531, 530), (525, 526, 558, 557), (512, 513, 545, 544), (499, 500, 532, 531), (526, 527, 559, 558), (513, 514, 546, 545), (500, 501, 533, 532), (527, 496, 528, 559), (514, 515, 547, 546), (501, 502, 534, 533), (515, 516, 548, 547), (502, 503, 535, 534), (586, 587, 619, 618), (538, 539, 571, 570), (552, 553, 585, 584), (539, 540, 572, 571), (553, 554, 586, 585), (540, 541, 573, 572), (554, 555, 587, 586), (541, 542, 574, 573), (528, 529, 561, 560), (555, 556, 588, 587), (542, 543, 575, 574), (529, 530, 562, 561), (556, 557, 589, 588), (543, 544, 576, 575), (530, 531, 563, 562), (557, 558, 590, 589), (544, 545, 577, 576), (531, 532, 564, 563), (558, 559, 591, 590), (545, 546, 578, 577), (532, 533, 565, 564), (559, 528, 560, 591), (546, 547, 579, 578), (533, 534, 566, 565), (547, 548, 580, 579), (534, 535, 567, 566), (548, 549, 581, 580), (535, 536, 568, 567), (549, 550, 582, 581), (536, 537, 569, 568), (550, 551, 583, 582), (537, 538, 570, 569), (594, 595, 627, 626), (573, 574, 606, 605), (560, 561, 593, 592), (587, 588, 620, 619), (574, 575, 607, 606), (561, 562, 594, 593), (588, 589, 621, 620), (575, 576, 608, 607), (562, 563, 595, 594), (589, 590, 622, 621), (576, 577, 609, 608), (563, 564, 596, 595), (590, 591, 623, 622), (577, 578, 610, 609), (564, 565, 597, 596), (591, 560, 592, 623), (578, 579, 611, 610), (565, 566, 598, 597), (579, 580, 612, 611), (566, 567, 599, 598), (580, 581, 613, 612), (567, 568, 600, 599), (581, 582, 614, 613), (568, 569, 601, 600), (582, 583, 615, 614), (569, 570, 602, 601), (583, 584, 616, 615), (570, 571, 603, 602), (584, 585, 617, 616), (571, 572, 604, 603), (585, 586, 618, 617), (572, 573, 605, 604), (629, 630, 663, 662), (621, 622, 654, 653), (608, 609, 641, 640), (595, 596, 628, 627), (622, 623, 655, 654), (609, 610, 642, 641), (596, 597, 629, 628), (623, 592, 624, 655), (610, 611, 643, 642), (597, 598, 630, 629), (611, 612, 644, 643), (598, 599, 631, 630), (612, 613, 645, 644), (599, 600, 632, 631), (613, 614, 646, 645), (600, 601, 633, 632), (614, 615, 647, 646), (601, 602, 634, 633), (615, 616, 648, 647), (602, 603, 635, 634), (616, 617, 649, 648), (603, 604, 636, 635), (617, 618, 650, 649), (604, 605, 637, 636), (618, 619, 651, 650), (605, 606, 638, 637), (592, 593, 625, 624), (619, 620, 652, 651), (606, 607, 639, 638), (593, 594, 626, 625), (620, 621, 653, 652), (607, 608, 640, 639), (643, 644, 677, 676), (630, 631, 664, 663), (644, 645, 678, 677), (631, 632, 665, 664), (645, 646, 679, 678), (632, 633, 666, 665), (646, 647, 680, 679), (633, 634, 667, 666), (647, 648, 681, 680), (634, 635, 668, 667), (648, 649, 682, 681), (635, 636, 669, 668), (649, 650, 683, 682), (636, 637, 670, 669), (650, 651, 684, 683), (637, 638, 671, 670), (624, 625, 658, 657), (651, 652, 685, 684), (638, 639, 672, 671), (625, 626, 659, 658), (652, 653, 686, 685), (639, 640, 673, 672), (626, 627, 660, 659), (653, 654, 687, 686), (640, 641, 674, 673), (627, 628, 661, 660), (654, 655, 688, 687), (641, 642, 675, 674), (628, 629, 662, 661), (655, 624, 657, 688), (642, 643, 676, 675), (656, 657, 658), (656, 658, 659), (656, 659, 660), (656, 660, 661), (656, 661, 662), (656, 662, 663), (656, 663, 664), (656, 664, 665), (656, 665, 666), (656, 666, 667), (656, 667, 668), (656, 668, 669), (656, 669, 670), (656, 670, 671), (656, 671, 672), (656, 672, 673), (656, 673, 674), (656, 674, 675), (656, 675, 676), (656, 676, 677), (656, 677, 678), (656, 678, 679), (656, 679, 680), (656, 680, 681), (656, 681, 682), (656, 682, 683), (656, 683, 684), (656, 684, 685), (656, 685, 686), (656, 686, 687), (656, 687, 688), (656, 688, 657)])
_uv = me_cylinder.uv_layers.new(name='UVMap')
_uv.uv.foreach_set('vector', [0.1114, 0.09136, 0.1114, 0.03002, 0.1146, 0.02986, 0.1146, 0.0912, 0.1146, 0.0912, 0.1146, 0.02986, 0.1181, 0.02975, 0.1181, 0.09109, 0.1181, 0.09109, 0.1181, 0.02975, 0.1219, 0.02968, 0.1219, 0.09101, 0.1219, 0.09101, 0.1219, 0.02968, 0.1259, 0.02965, 0.1259, 0.09099, 0.1259, 0.09099, 0.1259, 0.02965, 0.1299, 0.02968, 0.1299, 0.09102, 0.1299, 0.09102, 0.1299, 0.02968, 0.1338, 0.02975, 0.1338, 0.09109, 0.1338, 0.09109, 0.1338, 0.02975, 0.1373, 0.02987, 0.1373, 0.09121, 0.1373, 0.09121, 0.1373, 0.02987, 0.1404, 0.03002, 0.1404, 0.09136, 0.03969, 0.09136, 0.03969, 0.03002, 0.0428, 0.02986, 0.0428, 0.0912, 0.0428, 0.0912, 0.0428, 0.02986, 0.04634, 0.02975, 0.04634, 0.09109, 0.04634, 0.09109, 0.04634, 0.02975, 0.05018, 0.02968, 0.05018, 0.09101, 0.05018, 0.09101, 0.05018, 0.02968, 0.05418, 0.02965, 0.05418, 0.09099, 0.05418, 0.09099, 0.05418, 0.02965, 0.05817, 0.02968, 0.05817, 0.09102, 0.05817, 0.09102, 0.05817, 0.02968, 0.062, 0.02975, 0.062, 0.09109, 0.062, 0.09109, 0.062, 0.02975, 0.06553, 0.02987, 0.06553, 0.09121, 0.06553, 0.09121, 0.06553, 0.02987, 0.06862, 0.03002, 0.06862, 0.09136, 0.07556, 0.09136, 0.07556, 0.03002, 0.07867, 0.02986, 0.07867, 0.0912, 0.07867, 0.0912, 0.07867, 0.02986, 0.08222, 0.02975, 0.08222, 0.09109, 0.08222, 0.09109, 0.08222, 0.02975, 0.08606, 0.02968, 0.08606, 0.09101, 0.08606, 0.09101, 0.08606, 0.02968, 0.09005, 0.02965, 0.09005, 0.09099, 0.09005, 0.09099, 0.09005, 0.02965, 0.09404, 0.02968, 0.09404, 0.09102, 0.09404, 0.09102, 0.09404, 0.02968, 0.09788, 0.02975, 0.09788, 0.09109, 0.09788, 0.09109, 0.09788, 0.02975, 0.1014, 0.02987, 0.1014, 0.09121, 0.1014, 0.09121, 0.1014, 0.02987, 0.1045, 0.03002, 0.1045, 0.09136, 0.003831, 0.09132, 0.003831, 0.02998, 0.00702, 0.02983, 0.00702, 0.09117, 0.00702, 0.09117, 0.00702, 0.02983, 0.01062, 0.02972, 0.01062, 0.09106, 0.01062, 0.09106, 0.01062, 0.02972, 0.0145, 0.02966, 0.0145, 0.091, 0.0145, 0.091, 0.0145, 0.02966, 0.0185, 0.02965, 0.0185, 0.09098, 0.0185, 0.09098, 0.0185, 0.02965, 0.02248, 0.02968, 0.02248, 0.09102, 0.02248, 0.09102, 0.02248, 0.02968, 0.02627, 0.02976, 0.02627, 0.0911, 0.1404, 0.03002, 0.1373, 0.02987, 0.1344, 0.004857, 0.1367, 0.004974, 0.02627, 0.0911, 0.02627, 0.02976, 0.02974, 0.02988, 0.02974, 0.09122, 0.02974, 0.09122, 0.02974, 0.02988, 0.03275, 0.03005, 0.03275, 0.09138, 0.4997, 0.9308, 0.4945, 0.9307, 0.4919, 0.848, 0.4946, 0.8481, 0.07867, 0.02986, 0.07556, 0.03002, 0.07924, 0.004969, 0.08156, 0.004853, 0.01062, 0.02972, 0.00702, 0.02983, 0.00976, 0.004829, 0.01244, 0.004749, 0.1259, 0.02965, 0.1219, 0.02968, 0.1229, 0.004715, 0.1259, 0.004698, 0.05817, 0.02968, 0.05418, 0.02965, 0.05416, 0.004698, 0.05713, 0.004716, 0.09788, 0.02975, 0.09404, 0.02968, 0.09301, 0.004716, 0.09586, 0.00477, 0.02974, 0.02988, 0.02627, 0.02976, 0.02411, 0.004774, 0.02669, 0.004866, 0.0428, 0.02986, 0.03969, 0.03002, 0.04336, 0.004969, 0.04568, 0.004854, 0.08222, 0.02975, 0.07867, 0.02986, 0.08156, 0.004853, 0.0842, 0.004767, 0.0145, 0.02966, 0.01062, 0.02972, 0.01244, 0.004749, 0.01533, 0.004702, 0.1299, 0.02968, 0.1259, 0.02965, 0.1259, 0.004698, 0.1289, 0.004716, 0.062, 0.02975, 0.05817, 0.02968, 0.05713, 0.004716, 0.05999, 0.00477, 0.1014, 0.02987, 0.09788, 0.02975, 0.09586, 0.00477, 0.0985, 0.004857, 0.1146, 0.02986, 0.1114, 0.03002, 0.1151, 0.004969, 0.1174, 0.004854, 0.03275, 0.03005, 0.02974, 0.02988, 0.02669, 0.004866, 0.02893, 0.004987, 0.04634, 0.02975, 0.0428, 0.02986, 0.04568, 0.004854, 0.04832, 0.004768, 0.08606, 0.02968, 0.08222, 0.02975, 0.0842, 0.004767, 0.08706, 0.004715, 0.0185, 0.02965, 0.0145, 0.02966, 0.01533, 0.004702, 0.01832, 0.00469, 0.1338, 0.02975, 0.1299, 0.02968, 0.1289, 0.004716, 0.1317, 0.00477, 0.06553, 0.02987, 0.062, 0.02975, 0.05999, 0.00477, 0.06262, 0.004857, 0.1045, 0.03002, 0.1014, 0.02987, 0.0985, 0.004857, 0.1008, 0.004974, 0.1181, 0.02975, 0.1146, 0.02986, 0.1174, 0.004854, 0.1201, 0.004768, 0.05018, 0.02968, 0.04634, 0.02975, 0.04832, 0.004768, 0.05118, 0.004715, 0.09005, 0.02965, 0.08606, 0.02968, 0.08706, 0.004715, 0.09003, 0.004698, 0.02248, 0.02968, 0.0185, 0.02965, 0.01832, 0.00469, 0.02128, 0.004715, 0.1373, 0.02987, 0.1338, 0.02975, 0.1317, 0.00477, 0.1344, 0.004857, 0.06862, 0.03002, 0.06553, 0.02987, 0.06262, 0.004857, 0.06492, 0.004974, 0.00702, 0.02983, 0.003831, 0.02998, 0.007384, 0.00494, 0.00976, 0.004829, 0.1219, 0.02968, 0.1181, 0.02975, 0.1201, 0.004768, 0.1229, 0.004715, 0.05418, 0.02965, 0.05018, 0.02968, 0.05118, 0.004715, 0.05416, 0.004698, 0.09404, 0.02968, 0.09005, 0.02965, 0.09003, 0.004698, 0.09301, 0.004716, 0.02627, 0.02976, 0.02248, 0.02968, 0.02128, 0.004715, 0.02411, 0.004774, 0.5599, 0.9318, 0.5599, 0.9292, 0.5685, 0.9292, 0.5686, 0.9318, 0.5575, 0.9151, 0.5574, 0.9176, 0.5487, 0.9176, 0.5489, 0.9151, 0.5684, 0.9204, 0.5683, 0.9234, 0.5597, 0.9234, 0.5597, 0.9204, 0.5599, 0.9292, 0.5599, 0.9265, 0.5685, 0.9265, 0.5685, 0.9292, 0.5685, 0.9176, 0.5684, 0.9204, 0.5597, 0.9204, 0.5598, 0.9176, 0.5599, 0.9265, 0.5599, 0.9238, 0.5685, 0.9238, 0.5685, 0.9265, 0.5686, 0.9151, 0.5685, 0.9176, 0.5598, 0.9176, 0.5599, 0.9151, 0.5599, 0.9238, 0.5599, 0.9213, 0.5686, 0.9213, 0.5685, 0.9238, 0.5617, 0.8598, 0.5618, 0.8623, 0.5532, 0.8623, 0.5531, 0.8598, 0.5599, 0.9213, 0.56, 0.9189, 0.5687, 0.9189, 0.5686, 0.9213, 0.5617, 0.857, 0.5617, 0.8598, 0.5531, 0.8598, 0.553, 0.857, 0.56, 0.9189, 0.5601, 0.9168, 0.5687, 0.9168, 0.5687, 0.9189, 0.5616, 0.8539, 0.5617, 0.857, 0.553, 0.857, 0.5529, 0.8539, 0.5639, 0.8869, 0.5638, 0.8848, 0.5725, 0.8848, 0.5726, 0.8869, 0.5616, 0.8507, 0.5616, 0.8539, 0.5529, 0.8539, 0.5529, 0.8507, 0.5638, 0.8848, 0.5638, 0.8825, 0.5724, 0.8824, 0.5725, 0.8848, 0.5616, 0.8476, 0.5616, 0.8507, 0.5529, 0.8507, 0.5529, 0.8476, 0.5638, 0.8825, 0.5637, 0.8799, 0.5724, 0.8799, 0.5724, 0.8824, 0.5617, 0.8446, 0.5616, 0.8476, 0.5529, 0.8476, 0.553, 0.8446, 0.5637, 0.8799, 0.5637, 0.8772, 0.5724, 0.8772, 0.5724, 0.8799, 0.5617, 0.8418, 0.5617, 0.8446, 0.553, 0.8446, 0.5531, 0.8418, 0.5637, 0.8772, 0.5637, 0.8745, 0.5724, 0.8745, 0.5724, 0.8772, 0.5618, 0.8394, 0.5617, 0.8418, 0.5531, 0.8418, 0.5532, 0.8395, 0.5637, 0.8745, 0.5638, 0.8719, 0.5724, 0.8719, 0.5724, 0.8745, 0.5728, 0.8599, 0.5729, 0.8623, 0.5643, 0.8623, 0.5641, 0.8599, 0.5638, 0.8719, 0.5638, 0.8696, 0.5725, 0.8696, 0.5724, 0.8719, 0.5727, 0.8571, 0.5728, 0.8599, 0.5641, 0.8599, 0.5641, 0.8571, 0.5638, 0.8696, 0.5639, 0.8675, 0.5726, 0.8675, 0.5725, 0.8696, 0.5727, 0.854, 0.5727, 0.8571, 0.5641, 0.8571, 0.564, 0.854, 0.5531, 0.8868, 0.553, 0.8847, 0.5617, 0.8847, 0.5618, 0.8868, 0.5727, 0.8509, 0.5727, 0.854, 0.564, 0.854, 0.564, 0.8509, 0.553, 0.8847, 0.553, 0.8823, 0.5616, 0.8823, 0.5617, 0.8847, 0.4855, 0.9309, 0.4803, 0.931, 0.4847, 0.8483, 0.4875, 0.8483, 0.4945, 0.9307, 0.4892, 0.9307, 0.4891, 0.848, 0.4919, 0.848, 0.4803, 0.931, 0.4754, 0.9312, 0.4822, 0.8484, 0.4847, 0.8483, 0.4892, 0.9307, 0.4838, 0.9307, 0.4863, 0.848, 0.4891, 0.848, 0.4754, 0.9312, 0.4711, 0.9314, 0.48, 0.8485, 0.4822, 0.8484, 0.4838, 0.9307, 0.4786, 0.9308, 0.4836, 0.8481, 0.4863, 0.848, 0.5093, 0.9323, 0.5052, 0.9321, 0.4978, 0.8494, 0.5, 0.8495, 0.4786, 0.9308, 0.4738, 0.9309, 0.4811, 0.8481, 0.4836, 0.8481, 0.5052, 0.9321, 0.5004, 0.932, 0.4953, 0.8493, 0.4978, 0.8494, 0.4738, 0.9309, 0.4696, 0.9311, 0.4789, 0.8482, 0.4811, 0.8481, 0.5004, 0.932, 0.4953, 0.9319, 0.4926, 0.8492, 0.4953, 0.8493, 0.5102, 0.9327, 0.506, 0.9325, 0.4986, 0.8497, 0.5008, 0.8498, 0.4953, 0.9319, 0.4899, 0.9319, 0.4898, 0.8492, 0.4926, 0.8492, 0.506, 0.9325, 0.5012, 0.9324, 0.4961, 0.8497, 0.4986, 0.8497, 0.4899, 0.9319, 0.4845, 0.9319, 0.487, 0.8492, 0.4898, 0.8492, 0.5012, 0.9324, 0.4961, 0.9323, 0.4934, 0.8496, 0.4961, 0.8497, 0.4845, 0.9319, 0.4793, 0.932, 0.4843, 0.8493, 0.487, 0.8492, 0.5101, 0.9314, 0.506, 0.9312, 0.4981, 0.8484, 0.5003, 0.8485, 0.4961, 0.9323, 0.4907, 0.9323, 0.4906, 0.8496, 0.4934, 0.8496, 0.4793, 0.932, 0.4746, 0.9321, 0.4818, 0.8494, 0.4843, 0.8493, 0.506, 0.9312, 0.5014, 0.931, 0.4957, 0.8483, 0.4981, 0.8484, 0.4907, 0.9323, 0.4853, 0.9323, 0.4878, 0.8496, 0.4906, 0.8496, 0.4746, 0.9321, 0.4704, 0.9323, 0.4797, 0.8495, 0.4818, 0.8494, 0.5014, 0.931, 0.4963, 0.9309, 0.4931, 0.8483, 0.4957, 0.8483, 0.4853, 0.9323, 0.4802, 0.9324, 0.4852, 0.8497, 0.4878, 0.8496, 0.5086, 0.9311, 0.5045, 0.9309, 0.4971, 0.8481, 0.4992, 0.8482, 0.4963, 0.9309, 0.4909, 0.9309, 0.4903, 0.8483, 0.4931, 0.8483, 0.4802, 0.9324, 0.4754, 0.9325, 0.4827, 0.8497, 0.4852, 0.8497, 0.5045, 0.9309, 0.4997, 0.9308, 0.4946, 0.8481, 0.4971, 0.8481, 0.4909, 0.9309, 0.4855, 0.9309, 0.4875, 0.8483, 0.4903, 0.8483, 0.4754, 0.9325, 0.4712, 0.9327, 0.4805, 0.8498, 0.4827, 0.8497, 0.04733, 0.9109, 0.04733, 0.9077, 0.04795, 0.9077, 0.04795, 0.911, 0.04671, 0.914, 0.04733, 0.9109, 0.04795, 0.911, 0.04731, 0.9142, 0.0455, 0.9169, 0.04671, 0.914, 0.04731, 0.9142, 0.04605, 0.9172, 0.04373, 0.9196, 0.0455, 0.9169, 0.04605, 0.9172, 0.04422, 0.92, 0.04149, 0.9218, 0.04373, 0.9196, 0.04422, 0.92, 0.04188, 0.9223, 0.03885, 0.9236, 0.04149, 0.9218, 0.04188, 0.9223, 0.03914, 0.9241, 0.03591, 0.9248, 0.03885, 0.9236, 0.03914, 0.9241, 0.03609, 0.9254, 0.0328, 0.9254, 0.03591, 0.9248, 0.03609, 0.9254, 0.03286, 0.926, 0.02962, 0.9254, 0.0328, 0.9254, 0.03286, 0.926, 0.02956, 0.926, 0.02651, 0.9248, 0.02962, 0.9254, 0.02956, 0.926, 0.02633, 0.9254, 0.02358, 0.9236, 0.02651, 0.9248, 0.02633, 0.9254, 0.02328, 0.9241, 0.02094, 0.9218, 0.02358, 0.9236, 0.02328, 0.9241, 0.02054, 0.9223, 0.01869, 0.9196, 0.02094, 0.9218, 0.02054, 0.9223, 0.01821, 0.92, 0.01693, 0.9169, 0.01869, 0.9196, 0.01821, 0.92, 0.01637, 0.9172, 0.01571, 0.914, 0.01693, 0.9169, 0.01637, 0.9172, 0.01511, 0.9142, 0.01509, 0.9109, 0.01571, 0.914, 0.01511, 0.9142, 0.01447, 0.911, 0.01509, 0.9077, 0.01509, 0.9109, 0.01447, 0.911, 0.01447, 0.9077, 0.01571, 0.9046, 0.01509, 0.9077, 0.01447, 0.9077, 0.01511, 0.9044, 0.01693, 0.9017, 0.01571, 0.9046, 0.01511, 0.9044, 0.01637, 0.9014, 0.01869, 0.899, 0.01693, 0.9017, 0.01637, 0.9014, 0.01821, 0.8986, 0.02094, 0.8968, 0.01869, 0.899, 0.01821, 0.8986, 0.02054, 0.8963, 0.02358, 0.895, 0.02094, 0.8968, 0.02054, 0.8963, 0.02328, 0.8945, 0.02651, 0.8938, 0.02358, 0.895, 0.02328, 0.8945, 0.02633, 0.8932, 0.02962, 0.8932, 0.02651, 0.8938, 0.02633, 0.8932, 0.02956, 0.8926, 0.0328, 0.8932, 0.02962, 0.8932, 0.02956, 0.8926, 0.03286, 0.8926, 0.03591, 0.8938, 0.0328, 0.8932, 0.03286, 0.8926, 0.03609, 0.8932, 0.03885, 0.895, 0.03591, 0.8938, 0.03609, 0.8932, 0.03914, 0.8945, 0.04149, 0.8968, 0.03885, 0.895, 0.03914, 0.8945, 0.04188, 0.8963, 0.04373, 0.899, 0.04149, 0.8968, 0.04188, 0.8963, 0.04422, 0.8986, 0.0455, 0.9017, 0.04373, 0.899, 0.04422, 0.8986, 0.04605, 0.9014, 0.04671, 0.9046, 0.0455, 0.9017, 0.04605, 0.9014, 0.04731, 0.9044, 0.04733, 0.9077, 0.04671, 0.9046, 0.04731, 0.9044, 0.04795, 0.9077, 0.5466, 0.8933, 0.5466, 0.896, 0.546, 0.896, 0.546, 0.8934, 0.5466, 0.896, 0.5461, 0.8987, 0.5455, 0.8985, 0.546, 0.896, 0.5461, 0.8987, 0.5451, 0.9011, 0.5445, 0.9009, 0.5455, 0.8985, 0.5451, 0.9011, 0.5436, 0.9034, 0.5431, 0.903, 0.5445, 0.9009, 0.5436, 0.9034, 0.5417, 0.9053, 0.5413, 0.9048, 0.5431, 0.903, 0.5417, 0.9053, 0.5394, 0.9068, 0.5392, 0.9062, 0.5413, 0.9048, 0.5394, 0.9068, 0.537, 0.9078, 0.5368, 0.9072, 0.5392, 0.9062, 0.537, 0.9078, 0.5343, 0.9083, 0.5343, 0.9077, 0.5368, 0.9072, 0.5343, 0.9083, 0.5316, 0.9083, 0.5317, 0.9077, 0.5343, 0.9077, 0.5316, 0.9083, 0.529, 0.9078, 0.5292, 0.9072, 0.5317, 0.9077, 0.529, 0.9078, 0.5265, 0.9068, 0.5268, 0.9062, 0.5292, 0.9072, 0.5265, 0.9068, 0.5243, 0.9053, 0.5247, 0.9048, 0.5268, 0.9062, 0.5243, 0.9053, 0.5224, 0.9034, 0.5229, 0.903, 0.5247, 0.9048, 0.5224, 0.9034, 0.5209, 0.9011, 0.5214, 0.9009, 0.5229, 0.903, 0.5209, 0.9011, 0.5199, 0.8987, 0.5204, 0.8985, 0.5214, 0.9009, 0.5199, 0.8987, 0.5193, 0.896, 0.5199, 0.896, 0.5204, 0.8985, 0.5193, 0.896, 0.5193, 0.8933, 0.5199, 0.8934, 0.5199, 0.896, 0.5193, 0.8933, 0.5199, 0.8907, 0.5204, 0.8909, 0.5199, 0.8934, 0.5199, 0.8907, 0.5209, 0.8882, 0.5214, 0.8885, 0.5204, 0.8909, 0.5209, 0.8882, 0.5224, 0.886, 0.5229, 0.8864, 0.5214, 0.8885, 0.5224, 0.886, 0.5243, 0.8841, 0.5247, 0.8846, 0.5229, 0.8864, 0.5243, 0.8841, 0.5265, 0.8826, 0.5268, 0.8831, 0.5247, 0.8846, 0.5265, 0.8826, 0.529, 0.8816, 0.5292, 0.8821, 0.5268, 0.8831, 0.529, 0.8816, 0.5316, 0.881, 0.5317, 0.8816, 0.5292, 0.8821, 0.5316, 0.881, 0.5343, 0.881, 0.5343, 0.8816, 0.5317, 0.8816, 0.5343, 0.881, 0.537, 0.8816, 0.5368, 0.8821, 0.5343, 0.8816, 0.537, 0.8816, 0.5394, 0.8826, 0.5392, 0.8831, 0.5368, 0.8821, 0.5394, 0.8826, 0.5417, 0.8841, 0.5413, 0.8846, 0.5392, 0.8831, 0.5417, 0.8841, 0.5436, 0.886, 0.5431, 0.8864, 0.5413, 0.8846, 0.5436, 0.886, 0.5451, 0.8882, 0.5445, 0.8885, 0.5431, 0.8864, 0.5451, 0.8882, 0.5461, 0.8907, 0.5455, 0.8909, 0.5445, 0.8885, 0.5461, 0.8907, 0.5466, 0.8933, 0.546, 0.8934, 0.5455, 0.8909, 0.5268, 0.8408, 0.5241, 0.8413, 0.5234, 0.8389, 0.5265, 0.8383, 0.5294, 0.8408, 0.5268, 0.8408, 0.5265, 0.8383, 0.5297, 0.8383, 0.5321, 0.8413, 0.5294, 0.8408, 0.5297, 0.8383, 0.5328, 0.8389, 0.5346, 0.8423, 0.5321, 0.8413, 0.5328, 0.8389, 0.5357, 0.8401, 0.5368, 0.8438, 0.5346, 0.8423, 0.5357, 0.8401, 0.5384, 0.8419, 0.5387, 0.8457, 0.5368, 0.8438, 0.5384, 0.8419, 0.5406, 0.8441, 0.5402, 0.8479, 0.5387, 0.8457, 0.5406, 0.8441, 0.5424, 0.8468, 0.5412, 0.8504, 0.5402, 0.8479, 0.5424, 0.8468, 0.5436, 0.8497, 0.5418, 0.8531, 0.5412, 0.8504, 0.5436, 0.8497, 0.5442, 0.8528, 0.5418, 0.8558, 0.5418, 0.8531, 0.5442, 0.8528, 0.5442, 0.856, 0.5412, 0.8584, 0.5418, 0.8558, 0.5442, 0.856, 0.5436, 0.8591, 0.5402, 0.8609, 0.5412, 0.8584, 0.5436, 0.8591, 0.5424, 0.862, 0.5387, 0.8631, 0.5402, 0.8609, 0.5424, 0.862, 0.5406, 0.8647, 0.5368, 0.865, 0.5387, 0.8631, 0.5406, 0.8647, 0.5384, 0.8669, 0.5346, 0.8665, 0.5368, 0.865, 0.5384, 0.8669, 0.5357, 0.8687, 0.5321, 0.8675, 0.5346, 0.8665, 0.5357, 0.8687, 0.5328, 0.8699, 0.5294, 0.8681, 0.5321, 0.8675, 0.5328, 0.8699, 0.5297, 0.8705, 0.5268, 0.8681, 0.5294, 0.8681, 0.5297, 0.8705, 0.5265, 0.8705, 0.5241, 0.8675, 0.5268, 0.8681, 0.5265, 0.8705, 0.5234, 0.8699, 0.5216, 0.8665, 0.5241, 0.8675, 0.5234, 0.8699, 0.5205, 0.8687, 0.5194, 0.865, 0.5216, 0.8665, 0.5205, 0.8687, 0.5178, 0.8669, 0.5175, 0.8631, 0.5194, 0.865, 0.5178, 0.8669, 0.5156, 0.8647, 0.516, 0.8609, 0.5175, 0.8631, 0.5156, 0.8647, 0.5138, 0.862, 0.515, 0.8584, 0.516, 0.8609, 0.5138, 0.862, 0.5126, 0.8591, 0.5144, 0.8558, 0.515, 0.8584, 0.5126, 0.8591, 0.512, 0.856, 0.5144, 0.8531, 0.5144, 0.8558, 0.512, 0.856, 0.512, 0.8528, 0.515, 0.8504, 0.5144, 0.8531, 0.512, 0.8528, 0.5126, 0.8497, 0.516, 0.8479, 0.515, 0.8504, 0.5126, 0.8497, 0.5138, 0.8468, 0.5175, 0.8457, 0.516, 0.8479, 0.5138, 0.8468, 0.5156, 0.8441, 0.5194, 0.8438, 0.5175, 0.8457, 0.5156, 0.8441, 0.5178, 0.8419, 0.5216, 0.8423, 0.5194, 0.8438, 0.5178, 0.8419, 0.5205, 0.8401, 0.5241, 0.8413, 0.5216, 0.8423, 0.5205, 0.8401, 0.5234, 0.8389, 0.5683, 0.9234, 0.5683, 0.9265, 0.5597, 0.9265, 0.5597, 0.9234, 0.5574, 0.9176, 0.5573, 0.9204, 0.5487, 0.9204, 0.5487, 0.9176, 0.56, 0.9341, 0.5599, 0.9318, 0.5686, 0.9318, 0.5687, 0.9341, 0.5683, 0.9265, 0.5683, 0.9297, 0.5597, 0.9297, 0.5597, 0.9265, 0.5573, 0.9204, 0.5573, 0.9234, 0.5486, 0.9234, 0.5487, 0.9204, 0.5601, 0.9362, 0.56, 0.9341, 0.5687, 0.9341, 0.5687, 0.9362, 0.5683, 0.9297, 0.5684, 0.9327, 0.5597, 0.9328, 0.5597, 0.9297, 0.5573, 0.9234, 0.5573, 0.9265, 0.5486, 0.9265, 0.5486, 0.9234, 0.549, 0.9189, 0.5491, 0.9168, 0.5577, 0.9168, 0.5576, 0.9189, 0.5684, 0.9327, 0.5685, 0.9356, 0.5598, 0.9356, 0.5597, 0.9328, 0.5573, 0.9265, 0.5573, 0.9297, 0.5486, 0.9297, 0.5486, 0.9265, 0.5489, 0.9213, 0.549, 0.9189, 0.5576, 0.9189, 0.5576, 0.9213, 0.5685, 0.9356, 0.5686, 0.938, 0.5599, 0.938, 0.5598, 0.9356, 0.5573, 0.9297, 0.5573, 0.9327, 0.5487, 0.9327, 0.5486, 0.9297, 0.5488, 0.9238, 0.5489, 0.9213, 0.5576, 0.9213, 0.5575, 0.9238, 0.553, 0.8695, 0.5531, 0.8674, 0.5618, 0.8674, 0.5617, 0.8694, 0.5573, 0.9327, 0.5574, 0.9356, 0.5487, 0.9356, 0.5487, 0.9327, 0.5488, 0.9265, 0.5488, 0.9238, 0.5575, 0.9238, 0.5575, 0.9265, 0.553, 0.8718, 0.553, 0.8695, 0.5617, 0.8694, 0.5616, 0.8718, 0.5574, 0.9356, 0.5575, 0.938, 0.5489, 0.938, 0.5487, 0.9356, 0.5488, 0.9292, 0.5488, 0.9265, 0.5575, 0.9265, 0.5575, 0.9292, 0.5529, 0.8743, 0.553, 0.8718, 0.5616, 0.8718, 0.5616, 0.8743, 0.5729, 0.8394, 0.5728, 0.8419, 0.5641, 0.8419, 0.5643, 0.8394, 0.5489, 0.9318, 0.5488, 0.9292, 0.5575, 0.9292, 0.5576, 0.9318, 0.5529, 0.877, 0.5529, 0.8743, 0.5616, 0.8743, 0.5616, 0.877, 0.5728, 0.8419, 0.5727, 0.8447, 0.5641, 0.8447, 0.5641, 0.8419, 0.549, 0.9341, 0.5489, 0.9318, 0.5576, 0.9318, 0.5576, 0.9341, 0.5529, 0.8797, 0.5529, 0.877, 0.5616, 0.877, 0.5616, 0.8797, 0.5727, 0.8447, 0.5727, 0.8477, 0.564, 0.8477, 0.5641, 0.8447, 0.5491, 0.9362, 0.549, 0.9341, 0.5576, 0.9341, 0.5577, 0.9362, 0.553, 0.8823, 0.5529, 0.8797, 0.5616, 0.8797, 0.5616, 0.8823, 0.5727, 0.8477, 0.5727, 0.8509, 0.564, 0.8509, 0.564, 0.8477, 0.4661, 0.9395, 0.4661, 0.9386, 0.4685, 0.9384, 0.4685, 0.9397, 0.466, 0.9403, 0.4661, 0.9395, 0.4685, 0.9397, 0.4682, 0.941, 0.4656, 0.9411, 0.466, 0.9403, 0.4682, 0.941, 0.4677, 0.9423, 0.4651, 0.9419, 0.4656, 0.9411, 0.4677, 0.9423, 0.467, 0.9434, 0.4645, 0.9425, 0.4651, 0.9419, 0.467, 0.9434, 0.466, 0.9443, 0.4638, 0.9429, 0.4645, 0.9425, 0.466, 0.9443, 0.4649, 0.9451, 0.463, 0.9433, 0.4638, 0.9429, 0.4649, 0.9451, 0.4637, 0.9456, 0.4622, 0.9434, 0.463, 0.9433, 0.4637, 0.9456, 0.4624, 0.9458, 0.4613, 0.9434, 0.4622, 0.9434, 0.4624, 0.9458, 0.461, 0.9458, 0.4604, 0.9433, 0.4613, 0.9434, 0.461, 0.9458, 0.4597, 0.9456, 0.4596, 0.9429, 0.4604, 0.9433, 0.4597, 0.9456, 0.4585, 0.9451, 0.4589, 0.9425, 0.4596, 0.9429, 0.4585, 0.9451, 0.4574, 0.9443, 0.4583, 0.9419, 0.4589, 0.9425, 0.4574, 0.9443, 0.4564, 0.9434, 0.4578, 0.9411, 0.4583, 0.9419, 0.4564, 0.9434, 0.4557, 0.9423, 0.4575, 0.9403, 0.4578, 0.9411, 0.4557, 0.9423, 0.4552, 0.941, 0.4573, 0.9395, 0.4575, 0.9403, 0.4552, 0.941, 0.4549, 0.9397, 0.4573, 0.9386, 0.4573, 0.9395, 0.4549, 0.9397, 0.4549, 0.9384, 0.4575, 0.9378, 0.4573, 0.9386, 0.4549, 0.9384, 0.4552, 0.9371, 0.4578, 0.937, 0.4575, 0.9378, 0.4552, 0.9371, 0.4557, 0.9358, 0.4583, 0.9362, 0.4578, 0.937, 0.4557, 0.9358, 0.4564, 0.9347, 0.4589, 0.9356, 0.4583, 0.9362, 0.4564, 0.9347, 0.4574, 0.9338, 0.4596, 0.9351, 0.4589, 0.9356, 0.4574, 0.9338, 0.4585, 0.933, 0.4604, 0.9348, 0.4596, 0.9351, 0.4585, 0.933, 0.4597, 0.9325, 0.4613, 0.9346, 0.4604, 0.9348, 0.4597, 0.9325, 0.461, 0.9323, 0.4622, 0.9346, 0.4613, 0.9346, 0.461, 0.9323, 0.4624, 0.9323, 0.463, 0.9348, 0.4622, 0.9346, 0.4624, 0.9323, 0.4637, 0.9325, 0.4638, 0.9351, 0.463, 0.9348, 0.4637, 0.9325, 0.4649, 0.933, 0.4645, 0.9356, 0.4638, 0.9351, 0.4649, 0.933, 0.466, 0.9338, 0.4651, 0.9362, 0.4645, 0.9356, 0.466, 0.9338, 0.467, 0.9347, 0.4656, 0.937, 0.4651, 0.9362, 0.467, 0.9347, 0.4677, 0.9358, 0.466, 0.9378, 0.4656, 0.937, 0.4677, 0.9358, 0.4682, 0.9371, 0.4661, 0.9386, 0.466, 0.9378, 0.4682, 0.9371, 0.4685, 0.9384, 0.5264, 0.9354, 0.5256, 0.9354, 0.5256, 0.9158, 0.5264, 0.9158, 0.02974, 0.7405, 0.02974, 0.6843, 0.03275, 0.6845, 0.03275, 0.7407, 0.02627, 0.7404, 0.02627, 0.6842, 0.02974, 0.6843, 0.02974, 0.7405, 0.02248, 0.7403, 0.02248, 0.6841, 0.02627, 0.6842, 0.02627, 0.7404, 0.0185, 0.7403, 0.0185, 0.6841, 0.02248, 0.6841, 0.02248, 0.7403, 0.0145, 0.7403, 0.0145, 0.6841, 0.0185, 0.6841, 0.0185, 0.7403, 0.01062, 0.7404, 0.01062, 0.6842, 0.0145, 0.6841, 0.0145, 0.7403, 0.00702, 0.7405, 0.00702, 0.6843, 0.01062, 0.6842, 0.01062, 0.7404, 0.003831, 0.7406, 0.003831, 0.6844, 0.00702, 0.6843, 0.00702, 0.7405, 0.1014, 0.7405, 0.1014, 0.6843, 0.1045, 0.6845, 0.1045, 0.7407, 0.09788, 0.7404, 0.09788, 0.6842, 0.1014, 0.6843, 0.1014, 0.7405, 0.09404, 0.7403, 0.09404, 0.6841, 0.09788, 0.6842, 0.09788, 0.7404, 0.09005, 0.7403, 0.09005, 0.6841, 0.09404, 0.6841, 0.09404, 0.7403, 0.08606, 0.7403, 0.08606, 0.6841, 0.09005, 0.6841, 0.09005, 0.7403, 0.08222, 0.7404, 0.08222, 0.6842, 0.08606, 0.6841, 0.08606, 0.7403, 0.07867, 0.7405, 0.07867, 0.6843, 0.08222, 0.6842, 0.08222, 0.7404, 0.07557, 0.7407, 0.07557, 0.6845, 0.07867, 0.6843, 0.07867, 0.7405, 0.06553, 0.7405, 0.06553, 0.6843, 0.06862, 0.6845, 0.06862, 0.7407, 0.062, 0.7404, 0.062, 0.6842, 0.06553, 0.6843, 0.06553, 0.7405, 0.05817, 0.7403, 0.05817, 0.6841, 0.062, 0.6842, 0.062, 0.7404, 0.05418, 0.7403, 0.05418, 0.6841, 0.05817, 0.6841, 0.05817, 0.7403, 0.05018, 0.7403, 0.05018, 0.6841, 0.05418, 0.6841, 0.05418, 0.7403, 0.04634, 0.7404, 0.04634, 0.6842, 0.05018, 0.6841, 0.05018, 0.7403, 0.0428, 0.7405, 0.0428, 0.6843, 0.04634, 0.6842, 0.04634, 0.7404, 0.03969, 0.7407, 0.03969, 0.6845, 0.0428, 0.6843, 0.0428, 0.7405, 0.1373, 0.7405, 0.1373, 0.6843, 0.1404, 0.6845, 0.1404, 0.7407, 0.1338, 0.7404, 0.1338, 0.6842, 0.1373, 0.6843, 0.1373, 0.7405, 0.1299, 0.7403, 0.1299, 0.6841, 0.1338, 0.6842, 0.1338, 0.7404, 0.1259, 0.7403, 0.1259, 0.6841, 0.1299, 0.6841, 0.1299, 0.7403, 0.1219, 0.7403, 0.1219, 0.6841, 0.1259, 0.6841, 0.1259, 0.7403, 0.1181, 0.7404, 0.1181, 0.6842, 0.1219, 0.6841, 0.1219, 0.7403, 0.1146, 0.7405, 0.1146, 0.6843, 0.1181, 0.6842, 0.1181, 0.7404, 0.1114, 0.7407, 0.1114, 0.6845, 0.1146, 0.6843, 0.1146, 0.7405, 0.9789, 0.01157, 0.9789, 0.04329, 0.9811, 0.04317, 0.9811, 0.01145, 0.9764, 0.01166, 0.9764, 0.04338, 0.9789, 0.04329, 0.9789, 0.01157, 0.9737, 0.01172, 0.9737, 0.04343, 0.9764, 0.04338, 0.9764, 0.01166, 0.9708, 0.01174, 0.9708, 0.04346, 0.9737, 0.04343, 0.9737, 0.01172, 0.9209, 0.8721, 0.9209, 0.8285, 0.9492, 0.8604, 0.9492, 0.8701, 0.9651, 0.01168, 0.9651, 0.0434, 0.9679, 0.04345, 0.9679, 0.01173, 0.9624, 0.01161, 0.9624, 0.04332, 0.9651, 0.0434, 0.9651, 0.01168, 0.9601, 0.0115, 0.9601, 0.04321, 0.9624, 0.04332, 0.9624, 0.01161, 0.9579, 0.01163, 0.9579, 0.04336, 0.9601, 0.04324, 0.9601, 0.01152, 0.9553, 0.01172, 0.9553, 0.04344, 0.9579, 0.04336, 0.9579, 0.01163, 0.9525, 0.01177, 0.9525, 0.04349, 0.9553, 0.04344, 0.9553, 0.01172, 0.9497, 0.01179, 0.9497, 0.04351, 0.9525, 0.04349, 0.9525, 0.01177, 0.9497, 0.01179, 0.9468, 0.01177, 0.9464, 0.03635, 0.944, 0.01172, 0.944, 0.04344, 0.9468, 0.04349, 0.9468, 0.01177, 0.9414, 0.01163, 0.9414, 0.04336, 0.944, 0.04344, 0.944, 0.01172, 0.9391, 0.01152, 0.9391, 0.04325, 0.9414, 0.04336, 0.9414, 0.01163, 0.8208, 0.909, 0.8458, 0.909, 0.8457, 0.9108, 0.8207, 0.9108, 0.8208, 0.907, 0.8459, 0.907, 0.8458, 0.909, 0.8208, 0.909, 0.8209, 0.9048, 0.8459, 0.9048, 0.8459, 0.907, 0.8208, 0.907, 0.8209, 0.9025, 0.8459, 0.9025, 0.8459, 0.9048, 0.8209, 0.9048, 0.1233, 0.9207, 0.1189, 0.9207, 0.1211, 0.892, 0.8208, 0.898, 0.8459, 0.898, 0.8459, 0.9002, 0.8209, 0.9002, 0.8208, 0.8959, 0.8458, 0.8959, 0.8459, 0.898, 0.8208, 0.898, 0.8207, 0.8941, 0.8457, 0.8941, 0.8458, 0.8959, 0.8208, 0.8959, 0.8209, 0.9328, 0.8458, 0.9328, 0.8458, 0.9345, 0.8209, 0.9345, 0.821, 0.9308, 0.8459, 0.9308, 0.8458, 0.9328, 0.8209, 0.9328, 0.8211, 0.9286, 0.846, 0.9286, 0.8459, 0.9308, 0.821, 0.9308, 0.8211, 0.9264, 0.846, 0.9264, 0.846, 0.9286, 0.8211, 0.9286, 0.984, 0.8278, 0.984, 0.8714, 0.9556, 0.8395, 0.9556, 0.8298, 0.821, 0.922, 0.8459, 0.922, 0.846, 0.9242, 0.8211, 0.9242, 0.8209, 0.92, 0.8459, 0.92, 0.8459, 0.922, 0.821, 0.922, 0.8209, 0.9183, 0.8458, 0.9183, 0.8459, 0.92, 0.8209, 0.92, 0.02974, 0.381, 0.02974, 0.09122, 0.03275, 0.09138, 0.03275, 0.3812, 0.02627, 0.3809, 0.02627, 0.0911, 0.02974, 0.09122, 0.02974, 0.381, 0.02248, 0.3808, 0.02248, 0.09102, 0.02627, 0.0911, 0.02627, 0.3809, 0.0185, 0.3808, 0.0185, 0.09098, 0.02248, 0.09102, 0.02248, 0.3808, 0.2902, 0.4957, 0.2902, 0.7855, 0.2132, 0.7858, 0.2132, 0.7287, 0.01062, 0.3809, 0.01062, 0.09106, 0.0145, 0.091, 0.0145, 0.3808, 0.00702, 0.381, 0.00702, 0.09117, 0.01062, 0.09106, 0.01062, 0.3809, 0.003831, 0.3811, 0.003831, 0.09132, 0.00702, 0.09117, 0.00702, 0.381, 0.1014, 0.381, 0.1014, 0.09121, 0.1045, 0.09136, 0.1045, 0.3812, 0.09788, 0.3809, 0.09788, 0.09109, 0.1014, 0.09121, 0.1014, 0.381, 0.09404, 0.3808, 0.09404, 0.09102, 0.09788, 0.09109, 0.09788, 0.3809, 0.09005, 0.3808, 0.09005, 0.09099, 0.09404, 0.09102, 0.09404, 0.3808, 0.2906, 0.7866, 0.2906, 0.4968, 0.2138, 0.7292, 0.2138, 0.7863, 0.08222, 0.3809, 0.08222, 0.09109, 0.08606, 0.09101, 0.08606, 0.3808, 0.07867, 0.381, 0.07867, 0.0912, 0.08222, 0.09109, 0.08222, 0.3809, 0.07556, 0.3812, 0.07556, 0.09136, 0.07867, 0.0912, 0.07867, 0.381, 0.06553, 0.381, 0.06553, 0.09121, 0.06862, 0.09136, 0.06862, 0.3812, 0.062, 0.3809, 0.062, 0.09109, 0.06553, 0.09121, 0.06553, 0.381, 0.05817, 0.3808, 0.05817, 0.09102, 0.062, 0.09109, 0.062, 0.3809, 0.05418, 0.3808, 0.05418, 0.09099, 0.05817, 0.09102, 0.05817, 0.3808, 0.1966, 0.9208, 0.1922, 0.9208, 0.1944, 0.8437, 0.04634, 0.3809, 0.04634, 0.09109, 0.05018, 0.09101, 0.05018, 0.3808, 0.0428, 0.381, 0.0428, 0.0912, 0.04634, 0.09109, 0.04634, 0.3809, 0.03969, 0.3812, 0.03969, 0.09136, 0.0428, 0.0912, 0.0428, 0.381, 0.1373, 0.381, 0.1373, 0.09121, 0.1404, 0.09136, 0.1404, 0.3812, 0.1338, 0.3809, 0.1338, 0.09109, 0.1373, 0.09121, 0.1373, 0.381, 0.1299, 0.3808, 0.1299, 0.09102, 0.1338, 0.09109, 0.1338, 0.3809, 0.1259, 0.3808, 0.1259, 0.09099, 0.1299, 0.09102, 0.1299, 0.3808, 0.2914, 0.4956, 0.2914, 0.7855, 0.2143, 0.7856, 0.2143, 0.7285, 0.1181, 0.3809, 0.1181, 0.09109, 0.1219, 0.09101, 0.1219, 0.3808, 0.1146, 0.381, 0.1146, 0.0912, 0.1181, 0.09109, 0.1181, 0.3809, 0.1114, 0.3812, 0.1114, 0.09136, 0.1146, 0.0912, 0.1146, 0.381, 0.8458, 0.9183, 0.9939, 0.9183, 0.994, 0.92, 0.8459, 0.92, 0.8459, 0.92, 0.994, 0.92, 0.9941, 0.922, 0.8459, 0.922, 0.8459, 0.922, 0.9941, 0.922, 0.9941, 0.9242, 0.846, 0.9242, 0.846, 0.9242, 0.9941, 0.9242, 0.9941, 0.9264, 0.846, 0.9264, 0.846, 0.9264, 0.9941, 0.9264, 0.9941, 0.9286, 0.846, 0.9286, 0.846, 0.9286, 0.9941, 0.9286, 0.9941, 0.9308, 0.8459, 0.9308, 0.8459, 0.9308, 0.9941, 0.9308, 0.994, 0.9328, 0.8458, 0.9328, 0.8458, 0.9328, 0.994, 0.9328, 0.9939, 0.9345, 0.8458, 0.9345, 0.8457, 0.8941, 0.9947, 0.8941, 0.9948, 0.8959, 0.8458, 0.8959, 0.8458, 0.8959, 0.9948, 0.8959, 0.9949, 0.898, 0.8459, 0.898, 0.8459, 0.898, 0.9949, 0.898, 0.9949, 0.9002, 0.8459, 0.9002, 0.8459, 0.9002, 0.9949, 0.9002, 0.9949, 0.9025, 0.8459, 0.9025, 0.8459, 0.9025, 0.9949, 0.9025, 0.9949, 0.9048, 0.8459, 0.9048, 0.8459, 0.9048, 0.9949, 0.9048, 0.9949, 0.907, 0.8459, 0.907, 0.8459, 0.907, 0.9949, 0.907, 0.9948, 0.909, 0.8458, 0.909, 0.8458, 0.909, 0.9948, 0.909, 0.9947, 0.9108, 0.8457, 0.9108, 0.9391, 0.04325, 0.9391, 0.232, 0.9414, 0.2321, 0.9414, 0.04336, 0.9414, 0.04336, 0.9414, 0.2321, 0.944, 0.2322, 0.944, 0.04344, 0.944, 0.04344, 0.944, 0.2322, 0.9468, 0.2322, 0.9468, 0.04349, 0.9468, 0.04349, 0.9468, 0.2322, 0.9497, 0.2322, 0.9497, 0.04351, 0.9497, 0.04351, 0.9497, 0.2322, 0.9525, 0.2322, 0.9525, 0.04349, 0.9525, 0.04349, 0.9525, 0.2322, 0.9553, 0.2321, 0.9553, 0.04344, 0.9553, 0.04344, 0.9553, 0.2321, 0.9579, 0.2321, 0.9579, 0.04336, 0.9579, 0.04336, 0.9579, 0.2321, 0.9601, 0.232, 0.9601, 0.04324, 0.9601, 0.04321, 0.9601, 0.2319, 0.9624, 0.232, 0.9624, 0.04332, 0.9624, 0.04332, 0.9624, 0.232, 0.9651, 0.2321, 0.9651, 0.0434, 0.9651, 0.0434, 0.9651, 0.2321, 0.9679, 0.2321, 0.9679, 0.04345, 0.9679, 0.04345, 0.9679, 0.2321, 0.9708, 0.2321, 0.9708, 0.04346, 0.9708, 0.04346, 0.9708, 0.2321, 0.9737, 0.2321, 0.9737, 0.04343, 0.9737, 0.04343, 0.9737, 0.2321, 0.9764, 0.232, 0.9764, 0.04338, 0.9764, 0.04338, 0.9764, 0.232, 0.9789, 0.2319, 0.9789, 0.04329, 1.395, -0.2854, 1.395, -0.09675, 1.397, -0.09687, 1.397, -0.2855, 0.2905, 0.4957, 0.2905, 0.7855, 0.2136, 0.7858, 0.2136, 0.7287, 0.05418, 0.3808, 0.05018, 0.3808, 0.04557, 0.1438, 0.2903, 0.7866, 0.2903, 0.4968, 0.2137, 0.729, 0.2137, 0.7861, 0.1802, 0.9546, 0.1758, 0.9546, 0.178, 0.8775, 0.2893, 0.4957, 0.2893, 0.7855, 0.2123, 0.7858, 0.2123, 0.7287, 0.09005, 0.3808, 0.08606, 0.3808, 0.08145, 0.1438, 0.1259, 0.3808, 0.1219, 0.3808, 0.1173, 0.1438, 0.1288, 0.9749, 0.1244, 0.9748, 0.1288, 0.8978, 0.29, 0.7857, 0.29, 0.4958, 0.2134, 0.7281, 0.2134, 0.7851, 0.0185, 0.3808, 0.0145, 0.3808, 0.01212, 0.1438, 0.1911, 0.9208, 0.1867, 0.9207, 0.1911, 0.8437, 0.2908, 0.7862, 0.2908, 0.4964, 0.2142, 0.7286, 0.2142, 0.7857, 0.9224, 0.828, 0.9224, 0.8716, 0.8936, 0.8699, 0.8936, 0.8602, 0.9821, 0.8291, 0.9821, 0.8727, 0.9538, 0.8408, 0.9538, 0.8311, 0.8209, 0.9025, 0.8209, 0.9002, 0.8403, 0.8999, 0.8211, 0.9264, 0.8211, 0.9242, 0.8403, 0.9239, 0.8523, 0.8282, 0.8523, 0.8719, 0.8236, 0.8701, 0.8236, 0.8604, 0.1911, 0.9623, 0.1867, 0.9619, 0.1911, 0.9335, 0.8916, 0.8272, 0.8916, 0.8709, 0.8628, 0.8691, 0.8628, 0.8595, 0.9708, 0.01174, 0.9679, 0.01173, 0.9681, 0.03631, 0.1189, 0.9279, 0.1233, 0.9276, 0.1233, 0.9563, 0.9795, 0.8308, 0.9795, 0.8745, 0.951, 0.8425, 0.951, 0.8328, 0.1966, 0.9622, 0.1922, 0.9622, 0.1944, 0.9335, 0.9462, 0.8278, 0.9462, 0.8714, 0.9175, 0.8697, 0.9175, 0.86, 0.5132, 0.9405, 0.5134, 0.9396, 0.5137, 0.9388, 0.5142, 0.9381, 0.5148, 0.9375, 0.5155, 0.937, 0.5163, 0.9367, 0.5172, 0.9365, 0.5181, 0.9365, 0.5189, 0.9367, 0.5197, 0.937, 0.5204, 0.9375, 0.521, 0.9381, 0.5215, 0.9388, 0.5219, 0.9396, 0.522, 0.9405, 0.522, 0.9414, 0.5219, 0.9422, 0.5215, 0.943, 0.521, 0.9437, 0.5204, 0.9444, 0.5197, 0.9448, 0.5189, 0.9452, 0.5181, 0.9453, 0.5172, 0.9453, 0.5163, 0.9452, 0.5155, 0.9448, 0.5148, 0.9444, 0.5142, 0.9437, 0.5137, 0.943, 0.5134, 0.9422, 0.5132, 0.9414, 0.5306, 0.9359, 0.5299, 0.9359, 0.5299, 0.9163, 0.5306, 0.9163, 0.5285, 0.936, 0.5276, 0.936, 0.5276, 0.9165, 0.5285, 0.9165, 0.5256, 0.9354, 0.5249, 0.9354, 0.5249, 0.9159, 0.5256, 0.9158, 0.5299, 0.9359, 0.529, 0.9359, 0.529, 0.9163, 0.5299, 0.9163, 0.5276, 0.936, 0.5268, 0.9361, 0.5268, 0.9165, 0.5276, 0.9165, 0.5394, 0.9361, 0.5387, 0.9361, 0.5387, 0.9165, 0.5394, 0.9166, 0.529, 0.9359, 0.5282, 0.9358, 0.5282, 0.9163, 0.529, 0.9163, 0.5268, 0.9361, 0.526, 0.9361, 0.526, 0.9165, 0.5268, 0.9165, 0.5387, 0.9361, 0.538, 0.9361, 0.538, 0.9165, 0.5387, 0.9165, 0.5282, 0.9358, 0.5273, 0.9359, 0.5273, 0.9163, 0.5282, 0.9163, 0.526, 0.9361, 0.5253, 0.9361, 0.5253, 0.9166, 0.526, 0.9165, 0.538, 0.9361, 0.5371, 0.936, 0.5371, 0.9165, 0.538, 0.9165, 0.5273, 0.9359, 0.5265, 0.9359, 0.5265, 0.9163, 0.5273, 0.9163, 0.5371, 0.936, 0.5363, 0.936, 0.5363, 0.9165, 0.5371, 0.9165, 0.5265, 0.9359, 0.5257, 0.9359, 0.5257, 0.9163, 0.5265, 0.9163, 0.5363, 0.936, 0.5354, 0.936, 0.5354, 0.9165, 0.5363, 0.9165, 0.5257, 0.9359, 0.5251, 0.9359, 0.5251, 0.9164, 0.5257, 0.9163, 0.5354, 0.936, 0.5346, 0.9361, 0.5346, 0.9165, 0.5354, 0.9165, 0.5312, 0.9354, 0.5305, 0.9354, 0.5305, 0.9158, 0.5312, 0.9159, 0.5346, 0.9361, 0.5338, 0.9361, 0.5338, 0.9165, 0.5346, 0.9165, 0.5305, 0.9354, 0.5298, 0.9354, 0.5298, 0.9158, 0.5305, 0.9158, 0.5338, 0.9361, 0.5331, 0.9361, 0.5331, 0.9166, 0.5338, 0.9165, 0.5298, 0.9354, 0.5289, 0.9353, 0.5289, 0.9158, 0.5298, 0.9158, 0.5316, 0.9361, 0.5309, 0.9361, 0.5309, 0.9165, 0.5316, 0.9166, 0.5289, 0.9353, 0.5281, 0.9353, 0.5281, 0.9158, 0.5289, 0.9158, 0.5309, 0.9361, 0.5302, 0.9361, 0.5302, 0.9165, 0.5309, 0.9165, 0.5281, 0.9353, 0.5272, 0.9353, 0.5272, 0.9158, 0.5281, 0.9158, 0.5302, 0.9361, 0.5293, 0.936, 0.5293, 0.9165, 0.5302, 0.9165, 0.5272, 0.9353, 0.5264, 0.9354, 0.5264, 0.9158, 0.5272, 0.9158, 0.5313, 0.9359, 0.5306, 0.9359, 0.5306, 0.9163, 0.5313, 0.9164, 0.5293, 0.936, 0.5285, 0.936, 0.5285, 0.9165, 0.5293, 0.9165, 0.1219, 0.7403, 0.1259, 0.7403, 0.1259, 0.762, 0.1223, 0.7621, 0.09005, 0.762, 0.09368, 0.7621, 0.09306, 0.7791, 0.09004, 0.7791, 0.05418, 0.7403, 0.05817, 0.7403, 0.0578, 0.7621, 0.05417, 0.762, 0.09404, 0.7403, 0.09788, 0.7404, 0.09717, 0.7621, 0.09368, 0.7621, 0.02627, 0.7404, 0.02974, 0.7405, 0.02866, 0.7622, 0.02551, 0.7621, 0.03969, 0.7407, 0.0428, 0.7405, 0.04381, 0.7622, 0.04098, 0.7624, 0.07867, 0.7405, 0.08222, 0.7404, 0.08292, 0.7621, 0.07969, 0.7622, 0.01062, 0.7404, 0.0145, 0.7403, 0.01479, 0.762, 0.01126, 0.7621, 0.1259, 0.7403, 0.1299, 0.7403, 0.1296, 0.7621, 0.1259, 0.762, 0.05817, 0.7403, 0.062, 0.7404, 0.06129, 0.7621, 0.0578, 0.7621, 0.09788, 0.7404, 0.1014, 0.7405, 0.1004, 0.7622, 0.09717, 0.7621, 0.1114, 0.7407, 0.1146, 0.7405, 0.1156, 0.7622, 0.1127, 0.7624, 0.02974, 0.7405, 0.03275, 0.7407, 0.0314, 0.7624, 0.02866, 0.7622, 0.0428, 0.7405, 0.04634, 0.7404, 0.04704, 0.7621, 0.04381, 0.7622, 0.08222, 0.7404, 0.08606, 0.7403, 0.08641, 0.7621, 0.08292, 0.7621, 0.0145, 0.7403, 0.0185, 0.7403, 0.01844, 0.762, 0.01479, 0.762, 0.1299, 0.7403, 0.1338, 0.7404, 0.133, 0.7621, 0.1296, 0.7621, 0.062, 0.7404, 0.06553, 0.7405, 0.0645, 0.7622, 0.06129, 0.7621, 0.1014, 0.7405, 0.1045, 0.7407, 0.1032, 0.7624, 0.1004, 0.7622, 0.1146, 0.7405, 0.1181, 0.7404, 0.1188, 0.7621, 0.1156, 0.7622, 0.04634, 0.7404, 0.05018, 0.7403, 0.05054, 0.7621, 0.04704, 0.7621, 0.08606, 0.7403, 0.09005, 0.7403, 0.09005, 0.762, 0.08641, 0.7621, 0.0185, 0.7403, 0.02248, 0.7403, 0.02205, 0.7621, 0.01844, 0.762, 0.1338, 0.7404, 0.1373, 0.7405, 0.1363, 0.7622, 0.133, 0.7621, 0.06553, 0.7405, 0.06862, 0.7407, 0.06732, 0.7624, 0.0645, 0.7622, 0.003831, 0.7406, 0.00702, 0.7405, 0.007986, 0.7622, 0.005084, 0.7623, 0.1181, 0.7404, 0.1219, 0.7403, 0.1223, 0.7621, 0.1188, 0.7621, 0.05018, 0.7403, 0.05418, 0.7403, 0.05417, 0.762, 0.05054, 0.7621, 0.09005, 0.7403, 0.09404, 0.7403, 0.09368, 0.7621, 0.09005, 0.762, 0.02248, 0.7403, 0.02627, 0.7404, 0.02551, 0.7621, 0.02205, 0.7621, 0.1373, 0.7405, 0.1404, 0.7407, 0.1391, 0.7624, 0.1363, 0.7622, 0.07557, 0.7407, 0.07867, 0.7405, 0.07969, 0.7622, 0.07686, 0.7624, 0.00702, 0.7405, 0.01062, 0.7404, 0.01126, 0.7621, 0.007986, 0.7622, 0.09864, 0.7793, 0.101, 0.7794, 0.09792, 0.7974, 0.09623, 0.7973, 0.1363, 0.7622, 0.1391, 0.7624, 0.1369, 0.7794, 0.1345, 0.7793, 0.09368, 0.7621, 0.09717, 0.7621, 0.09596, 0.7792, 0.09306, 0.7791, 0.04098, 0.7624, 0.04381, 0.7622, 0.04554, 0.7793, 0.04318, 0.7794, 0.09717, 0.7621, 0.1004, 0.7622, 0.09864, 0.7793, 0.09596, 0.7792, 0.04381, 0.7622, 0.04704, 0.7621, 0.04822, 0.7792, 0.04554, 0.7793, 0.1004, 0.7622, 0.1032, 0.7624, 0.101, 0.7794, 0.09864, 0.7793, 0.04704, 0.7621, 0.05054, 0.7621, 0.05113, 0.7791, 0.04822, 0.7792, 0.005084, 0.7623, 0.007986, 0.7622, 0.009625, 0.7793, 0.007209, 0.7794, 0.05054, 0.7621, 0.05417, 0.762, 0.05416, 0.7791, 0.05113, 0.7791, 0.007986, 0.7622, 0.01126, 0.7621, 0.01235, 0.7792, 0.009625, 0.7793, 0.05417, 0.762, 0.0578, 0.7621, 0.05718, 0.7791, 0.05416, 0.7791, 0.01126, 0.7621, 0.01479, 0.762, 0.01529, 0.7791, 0.01235, 0.7792, 0.0578, 0.7621, 0.06129, 0.7621, 0.06009, 0.7792, 0.05718, 0.7791, 0.1127, 0.7624, 0.1156, 0.7622, 0.1173, 0.7793, 0.1149, 0.7794, 0.01479, 0.762, 0.01844, 0.762, 0.01833, 0.7791, 0.01529, 0.7791, 0.06129, 0.7621, 0.0645, 0.7622, 0.06276, 0.7793, 0.06009, 0.7792, 0.1156, 0.7622, 0.1188, 0.7621, 0.12, 0.7792, 0.1173, 0.7793, 0.01844, 0.762, 0.02205, 0.7621, 0.02134, 0.7791, 0.01833, 0.7791, 0.0645, 0.7622, 0.06732, 0.7624, 0.0651, 0.7794, 0.06276, 0.7793, 0.1188, 0.7621, 0.1223, 0.7621, 0.1229, 0.7791, 0.12, 0.7792, 0.02205, 0.7621, 0.02551, 0.7621, 0.02421, 0.7792, 0.02134, 0.7791, 0.07686, 0.7624, 0.07969, 0.7622, 0.08141, 0.7793, 0.07906, 0.7794, 0.1223, 0.7621, 0.1259, 0.762, 0.1259, 0.7791, 0.1229, 0.7791, 0.02551, 0.7621, 0.02866, 0.7622, 0.02684, 0.7793, 0.02421, 0.7792, 0.07969, 0.7622, 0.08292, 0.7621, 0.0841, 0.7792, 0.08141, 0.7793, 0.1259, 0.762, 0.1296, 0.7621, 0.1289, 0.7791, 0.1259, 0.7791, 0.02866, 0.7622, 0.0314, 0.7624, 0.02912, 0.7794, 0.02684, 0.7793, 0.08292, 0.7621, 0.08641, 0.7621, 0.08701, 0.7791, 0.0841, 0.7792, 0.1296, 0.7621, 0.133, 0.7621, 0.1318, 0.7792, 0.1289, 0.7791, 0.08641, 0.7621, 0.09005, 0.762, 0.09004, 0.7791, 0.08701, 0.7791, 0.133, 0.7621, 0.1363, 0.7622, 0.1345, 0.7793, 0.1318, 0.7792, 0.5577, 0.8959, 0.5601, 0.8959, 0.5605, 0.9021, 0.5586, 0.9021, 0.04822, 0.7792, 0.05113, 0.7791, 0.05196, 0.7972, 0.04986, 0.7973, 0.007209, 0.7794, 0.009625, 0.7793, 0.01189, 0.7973, 0.01015, 0.7974, 0.05113, 0.7791, 0.05416, 0.7791, 0.05414, 0.7972, 0.05196, 0.7972, 0.009625, 0.7793, 0.01235, 0.7792, 0.01386, 0.7973, 0.01189, 0.7973, 0.05416, 0.7791, 0.05718, 0.7791, 0.05633, 0.7972, 0.05414, 0.7972, 0.01235, 0.7792, 0.01529, 0.7791, 0.01598, 0.7972, 0.01386, 0.7973, 0.05718, 0.7791, 0.06009, 0.7792, 0.05842, 0.7973, 0.05633, 0.7972, 0.1149, 0.7794, 0.1173, 0.7793, 0.1197, 0.7973, 0.118, 0.7974, 0.01529, 0.7791, 0.01833, 0.7791, 0.01817, 0.7972, 0.01598, 0.7972, 0.06009, 0.7792, 0.06276, 0.7793, 0.06036, 0.7973, 0.05842, 0.7973, 0.1173, 0.7793, 0.12, 0.7792, 0.1216, 0.7973, 0.1197, 0.7973, 0.01833, 0.7791, 0.02134, 0.7791, 0.02035, 0.7972, 0.01817, 0.7972, 0.06276, 0.7793, 0.0651, 0.7794, 0.06205, 0.7974, 0.06036, 0.7973, 0.12, 0.7792, 0.1229, 0.7791, 0.1237, 0.7972, 0.1216, 0.7973, 0.02134, 0.7791, 0.02421, 0.7792, 0.02242, 0.7973, 0.02035, 0.7972, 0.07906, 0.7794, 0.08141, 0.7793, 0.08379, 0.7973, 0.08209, 0.7974, 0.1229, 0.7791, 0.1259, 0.7791, 0.1259, 0.7972, 0.1237, 0.7972, 0.02421, 0.7792, 0.02684, 0.7793, 0.02432, 0.7973, 0.02242, 0.7973, 0.08141, 0.7793, 0.0841, 0.7792, 0.08573, 0.7973, 0.08379, 0.7973, 0.1259, 0.7791, 0.1289, 0.7791, 0.1281, 0.7972, 0.1259, 0.7972, 0.02684, 0.7793, 0.02912, 0.7794, 0.02597, 0.7974, 0.02432, 0.7973, 0.0841, 0.7792, 0.08701, 0.7791, 0.08784, 0.7972, 0.08573, 0.7973, 0.1289, 0.7791, 0.1318, 0.7792, 0.1302, 0.7973, 0.1281, 0.7972, 0.08701, 0.7791, 0.09004, 0.7791, 0.09002, 0.7972, 0.08784, 0.7972, 0.1318, 0.7792, 0.1345, 0.7793, 0.1321, 0.7973, 0.1302, 0.7973, 0.09004, 0.7791, 0.09306, 0.7791, 0.0922, 0.7972, 0.09002, 0.7972, 0.1345, 0.7793, 0.1369, 0.7794, 0.1338, 0.7974, 0.1321, 0.7973, 0.09306, 0.7791, 0.09596, 0.7792, 0.0943, 0.7973, 0.0922, 0.7972, 0.04318, 0.7794, 0.04554, 0.7793, 0.04792, 0.7973, 0.04622, 0.7974, 0.09596, 0.7792, 0.09864, 0.7793, 0.09623, 0.7973, 0.0943, 0.7973, 0.04554, 0.7793, 0.04822, 0.7792, 0.04986, 0.7973, 0.04792, 0.7973, 0.5586, 0.9025, 0.5605, 0.9024, 0.5612, 0.91, 0.5601, 0.9101, 0.5646, 0.8959, 0.5669, 0.896, 0.5661, 0.9021, 0.5642, 0.9021, 0.5537, 0.8964, 0.5556, 0.8963, 0.5568, 0.9025, 0.5553, 0.9026, 0.5601, 0.8959, 0.5625, 0.8959, 0.5624, 0.9021, 0.5605, 0.9021, 0.5669, 0.896, 0.5691, 0.896, 0.5678, 0.9022, 0.5661, 0.9021, 0.5556, 0.8963, 0.5577, 0.8963, 0.5586, 0.9025, 0.5568, 0.9025, 0.5625, 0.8959, 0.5649, 0.8959, 0.5644, 0.9021, 0.5624, 0.9021, 0.5691, 0.896, 0.5709, 0.8961, 0.5693, 0.9023, 0.5678, 0.9022, 0.5577, 0.8963, 0.56, 0.8962, 0.5605, 0.9024, 0.5586, 0.9025, 0.5649, 0.8959, 0.5672, 0.896, 0.5662, 0.9021, 0.5644, 0.9021, 0.5541, 0.8964, 0.5559, 0.8963, 0.5572, 0.9025, 0.5557, 0.9026, 0.56, 0.8962, 0.5624, 0.8962, 0.5624, 0.9024, 0.5605, 0.9024, 0.5672, 0.896, 0.5693, 0.896, 0.5679, 0.9022, 0.5662, 0.9021, 0.5559, 0.8963, 0.5581, 0.8963, 0.559, 0.9025, 0.5572, 0.9025, 0.5624, 0.8962, 0.5648, 0.8962, 0.5644, 0.9024, 0.5624, 0.9024, 0.5693, 0.896, 0.5711, 0.8961, 0.5694, 0.9023, 0.5679, 0.9022, 0.5581, 0.8963, 0.5604, 0.8962, 0.5608, 0.9024, 0.559, 0.9025, 0.5648, 0.8962, 0.5672, 0.8963, 0.5663, 0.9025, 0.5644, 0.9024, 0.5604, 0.8962, 0.5628, 0.8962, 0.5628, 0.9024, 0.5608, 0.9024, 0.5672, 0.8963, 0.5693, 0.8963, 0.568, 0.9025, 0.5663, 0.9025, 0.5628, 0.8962, 0.5652, 0.8962, 0.5648, 0.9024, 0.5628, 0.9024, 0.5693, 0.8963, 0.5712, 0.8964, 0.5695, 0.9026, 0.568, 0.9025, 0.5652, 0.8962, 0.5675, 0.8963, 0.5666, 0.9025, 0.5648, 0.9024, 0.5535, 0.8961, 0.5554, 0.896, 0.5566, 0.9022, 0.5551, 0.9023, 0.5675, 0.8963, 0.5697, 0.8963, 0.5684, 0.9025, 0.5666, 0.9025, 0.5554, 0.896, 0.5575, 0.8959, 0.5584, 0.9021, 0.5566, 0.9022, 0.5697, 0.8963, 0.5715, 0.8964, 0.5699, 0.9026, 0.5684, 0.9025, 0.5575, 0.8959, 0.5598, 0.8959, 0.5603, 0.9021, 0.5584, 0.9021, 0.5536, 0.8961, 0.5556, 0.896, 0.5568, 0.9022, 0.5552, 0.9022, 0.5598, 0.8959, 0.5622, 0.8959, 0.5622, 0.9021, 0.5603, 0.9021, 0.5556, 0.896, 0.5577, 0.8959, 0.5586, 0.9021, 0.5568, 0.9022, 0.5622, 0.8959, 0.5646, 0.8959, 0.5642, 0.9021, 0.5622, 0.9021, 0.02611, 0.9322, 0.02721, 0.9318, 0.02819, 0.9346, 0.02762, 0.9348, 0.5644, 0.9021, 0.5662, 0.9021, 0.5646, 0.9097, 0.5635, 0.9097, 0.5557, 0.9026, 0.5572, 0.9025, 0.5594, 0.9101, 0.5585, 0.9101, 0.5605, 0.9024, 0.5624, 0.9024, 0.5624, 0.91, 0.5612, 0.91, 0.5662, 0.9021, 0.5679, 0.9022, 0.5656, 0.9098, 0.5646, 0.9097, 0.5572, 0.9025, 0.559, 0.9025, 0.5605, 0.9101, 0.5594, 0.9101, 0.5624, 0.9024, 0.5644, 0.9024, 0.5636, 0.91, 0.5624, 0.91, 0.5679, 0.9022, 0.5694, 0.9023, 0.5665, 0.9098, 0.5656, 0.9098, 0.559, 0.9025, 0.5608, 0.9024, 0.5616, 0.91, 0.5605, 0.9101, 0.5644, 0.9024, 0.5663, 0.9025, 0.5647, 0.9101, 0.5636, 0.91, 0.5608, 0.9024, 0.5628, 0.9024, 0.5628, 0.91, 0.5616, 0.91, 0.5663, 0.9025, 0.568, 0.9025, 0.5658, 0.9101, 0.5647, 0.9101, 0.5628, 0.9024, 0.5648, 0.9024, 0.564, 0.91, 0.5628, 0.91, 0.568, 0.9025, 0.5695, 0.9026, 0.5667, 0.9101, 0.5658, 0.9101, 0.5648, 0.9024, 0.5666, 0.9025, 0.5651, 0.9101, 0.564, 0.91, 0.5551, 0.9023, 0.5566, 0.9022, 0.5588, 0.9098, 0.5579, 0.9098, 0.5666, 0.9025, 0.5684, 0.9025, 0.5662, 0.9101, 0.5651, 0.9101, 0.5566, 0.9022, 0.5584, 0.9021, 0.5599, 0.9097, 0.5588, 0.9098, 0.5684, 0.9025, 0.5699, 0.9026, 0.5671, 0.9101, 0.5662, 0.9101, 0.5584, 0.9021, 0.5603, 0.9021, 0.561, 0.9097, 0.5599, 0.9097, 0.5552, 0.9022, 0.5568, 0.9022, 0.5589, 0.9098, 0.5579, 0.9098, 0.5603, 0.9021, 0.5622, 0.9021, 0.5622, 0.9097, 0.561, 0.9097, 0.5568, 0.9022, 0.5586, 0.9021, 0.5599, 0.9097, 0.5589, 0.9098, 0.5622, 0.9021, 0.5642, 0.9021, 0.5634, 0.9097, 0.5622, 0.9097, 0.5586, 0.9021, 0.5605, 0.9021, 0.5611, 0.9097, 0.5599, 0.9097, 0.5642, 0.9021, 0.5661, 0.9021, 0.5645, 0.9097, 0.5634, 0.9097, 0.5553, 0.9026, 0.5568, 0.9025, 0.559, 0.9101, 0.5581, 0.9101, 0.5605, 0.9021, 0.5624, 0.9021, 0.5623, 0.9097, 0.5611, 0.9097, 0.5661, 0.9021, 0.5678, 0.9022, 0.5656, 0.9098, 0.5645, 0.9097, 0.5568, 0.9025, 0.5586, 0.9025, 0.5601, 0.9101, 0.559, 0.9101, 0.5624, 0.9021, 0.5644, 0.9021, 0.5635, 0.9097, 0.5623, 0.9097, 0.5678, 0.9022, 0.5693, 0.9023, 0.5665, 0.9098, 0.5656, 0.9098, 0.03366, 0.9414, 0.03282, 0.9423, 0.03108, 0.94, 0.03151, 0.9396, 0.02721, 0.9318, 0.02837, 0.9315, 0.02879, 0.9345, 0.02819, 0.9346, 0.03282, 0.9423, 0.03183, 0.943, 0.03057, 0.9404, 0.03108, 0.94, 0.02837, 0.9315, 0.02956, 0.9315, 0.0294, 0.9345, 0.02879, 0.9345, 0.03183, 0.943, 0.03073, 0.9434, 0.03, 0.9406, 0.03057, 0.9404, 0.02956, 0.9315, 0.03073, 0.9318, 0.03, 0.9346, 0.0294, 0.9345, 0.03073, 0.9434, 0.02956, 0.9436, 0.0294, 0.9407, 0.03, 0.9406, 0.03073, 0.9318, 0.03183, 0.9322, 0.03057, 0.9348, 0.03, 0.9346, 0.02956, 0.9436, 0.02837, 0.9436, 0.02879, 0.9407, 0.0294, 0.9407, 0.03183, 0.9322, 0.03282, 0.9329, 0.03108, 0.9352, 0.03057, 0.9348, 0.02837, 0.9436, 0.02721, 0.9434, 0.02819, 0.9406, 0.02879, 0.9407, 0.03282, 0.9329, 0.03366, 0.9337, 0.03151, 0.9356, 0.03108, 0.9352, 0.02721, 0.9434, 0.02611, 0.943, 0.02762, 0.9404, 0.02819, 0.9406, 0.03366, 0.9337, 0.03432, 0.9347, 0.03185, 0.9361, 0.03151, 0.9356, 0.02611, 0.943, 0.02512, 0.9423, 0.02711, 0.94, 0.02762, 0.9404, 0.03432, 0.9347, 0.03478, 0.9358, 0.03209, 0.9367, 0.03185, 0.9361, 0.02293, 0.937, 0.02316, 0.9358, 0.0261, 0.9367, 0.02598, 0.9373, 0.02512, 0.9423, 0.02428, 0.9414, 0.02668, 0.9396, 0.02711, 0.94, 0.03478, 0.9358, 0.03501, 0.937, 0.03221, 0.9373, 0.03209, 0.9367, 0.02316, 0.9358, 0.02361, 0.9347, 0.02633, 0.9361, 0.0261, 0.9367, 0.02428, 0.9414, 0.02361, 0.9405, 0.02633, 0.9391, 0.02668, 0.9396, 0.03501, 0.937, 0.03501, 0.9382, 0.03221, 0.9379, 0.03221, 0.9373, 0.02361, 0.9347, 0.02428, 0.9337, 0.02668, 0.9356, 0.02633, 0.9361, 0.02361, 0.9405, 0.02316, 0.9394, 0.0261, 0.9385, 0.02633, 0.9391, 0.03501, 0.9382, 0.03478, 0.9394, 0.03209, 0.9385, 0.03221, 0.9379, 0.02428, 0.9337, 0.02512, 0.9329, 0.02711, 0.9352, 0.02668, 0.9356, 0.02316, 0.9394, 0.02293, 0.9382, 0.02598, 0.9379, 0.0261, 0.9385, 0.03478, 0.9394, 0.03432, 0.9405, 0.03185, 0.9391, 0.03209, 0.9385, 0.02512, 0.9329, 0.02611, 0.9322, 0.02762, 0.9348, 0.02711, 0.9352, 0.02293, 0.9382, 0.02293, 0.937, 0.02598, 0.9373, 0.02598, 0.9379, 0.03432, 0.9405, 0.03366, 0.9414, 0.03151, 0.9396, 0.03185, 0.9391, 0.02914, 0.9376, 0.02598, 0.9373, 0.0261, 0.9367, 0.02914, 0.9376, 0.0261, 0.9367, 0.02633, 0.9361, 0.02914, 0.9376, 0.02633, 0.9361, 0.02668, 0.9356, 0.02914, 0.9376, 0.02668, 0.9356, 0.02711, 0.9352, 0.02914, 0.9376, 0.02711, 0.9352, 0.02762, 0.9348, 0.02914, 0.9376, 0.02762, 0.9348, 0.02819, 0.9346, 0.02914, 0.9376, 0.02819, 0.9346, 0.02879, 0.9345, 0.02914, 0.9376, 0.02879, 0.9345, 0.0294, 0.9345, 0.02914, 0.9376, 0.0294, 0.9345, 0.03, 0.9346, 0.02914, 0.9376, 0.03, 0.9346, 0.03057, 0.9348, 0.02914, 0.9376, 0.03057, 0.9348, 0.03108, 0.9352, 0.02914, 0.9376, 0.03108, 0.9352, 0.03151, 0.9356, 0.02914, 0.9376, 0.03151, 0.9356, 0.03185, 0.9361, 0.02914, 0.9376, 0.03185, 0.9361, 0.03209, 0.9367, 0.02914, 0.9376, 0.03209, 0.9367, 0.03221, 0.9373, 0.02914, 0.9376, 0.03221, 0.9373, 0.03221, 0.9379, 0.02914, 0.9376, 0.03221, 0.9379, 0.03209, 0.9385, 0.02914, 0.9376, 0.03209, 0.9385, 0.03185, 0.9391, 0.02914, 0.9376, 0.03185, 0.9391, 0.03151, 0.9396, 0.02914, 0.9376, 0.03151, 0.9396, 0.03108, 0.94, 0.02914, 0.9376, 0.03108, 0.94, 0.03057, 0.9404, 0.02914, 0.9376, 0.03057, 0.9404, 0.03, 0.9406, 0.02914, 0.9376, 0.03, 0.9406, 0.0294, 0.9407, 0.02914, 0.9376, 0.0294, 0.9407, 0.02879, 0.9407, 0.02914, 0.9376, 0.02879, 0.9407, 0.02819, 0.9406, 0.02914, 0.9376, 0.02819, 0.9406, 0.02762, 0.9404, 0.02914, 0.9376, 0.02762, 0.9404, 0.02711, 0.94, 0.02914, 0.9376, 0.02711, 0.94, 0.02668, 0.9396, 0.02914, 0.9376, 0.02668, 0.9396, 0.02633, 0.9391, 0.02914, 0.9376, 0.02633, 0.9391, 0.0261, 0.9385, 0.02914, 0.9376, 0.0261, 0.9385, 0.02598, 0.9379, 0.02914, 0.9376, 0.02598, 0.9379, 0.02598, 0.9373])
me_cylinder.materials.append(mat_r40t)
me_cylinder.use_remesh_preserve_volume = False
me_cylinder.use_remesh_preserve_attributes = False
me_cylinder.use_mirror_vertex_groups = False
me_cylinder.update()

# ---- objects
ob_r40t = bpy.data.objects.new('R40T', me_cylinder)

# ---- transforms, parenting, visibility, modifiers, constraints
ob_r40t.location = (0.0, 0.0, 0.0)
ob_r40t.scale = (0.1572, 0.1572, 0.1572)
ob_r40t.lineart.crease_threshold = 0.0

# ---- collection membership
col_collection.objects.link(ob_r40t)

# ---- scene / render settings (as saved in the file)
scene.frame_start = 1; scene.frame_end = 250; scene.frame_set(1)
scene.render.engine = 'BLENDER_EEVEE_NEXT'
scene.cycles.use_denoising = False
scene.cycles.samples = 128
scene.cycles.sampling_pattern = 'TABULATED_SOBOL'
scene.cycles.use_adaptive_sampling = False
scene.cycles.use_light_tree = False
scene.view_settings.view_transform = 'Filmic'
bpy.context.view_layer.update()

# ---- added for rendering (the .blend has no active camera and no usable light): camera, sun
cam_auto = bpy.data.cameras.new('AutoCamera')
cam_auto.lens = 50.0
cam_auto.sensor_width = 36.0
cam_auto.clip_end = 1000.0
ob_auto_camera = bpy.data.objects.new('AutoCamera', cam_auto)
scene.collection.objects.link(ob_auto_camera)
ob_auto_camera.location = (5.61731, -6.74078, 4.40039)
ob_auto_camera.rotation_euler = (1.09748, -7.21219e-08, 0.694738)
scene.camera = ob_auto_camera
light_auto_sun = bpy.data.lights.new('AutoSun', 'SUN')
light_auto_sun.energy = 3.0
light_auto_sun.angle = 0.0523599
ob_auto_sun = bpy.data.objects.new('AutoSun', light_auto_sun)
scene.collection.objects.link(ob_auto_sun)
ob_auto_sun.rotation_euler = (0.872665, 0.174533, 0.523599)
bpy.context.view_layer.update()
